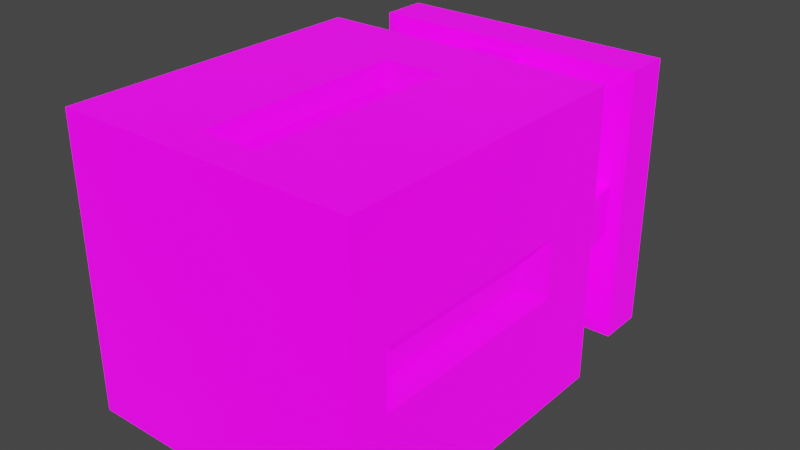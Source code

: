 # Source: GunStand.blend  (saved by Blender 2.90.8; exported with 4.5.12 LTS)
import bpy
from mathutils import Matrix  # noqa: F401  (used for matrix-valued properties, if any)

bpy.ops.wm.read_factory_settings(use_empty=True)
scene = bpy.context.scene
scene.name = 'Scene'

# ---- collections
col_collection = bpy.data.collections.new('Collection'); scene.collection.children.link(col_collection)

# ---- images (referenced by path relative to the original .blend; pixels are not part of the script)
import os
ASSET_DIR = os.environ.get("B2B_ASSET_DIR", "")  # directory of the original .blend (textures are referenced by path, not embedded)
HERE = os.path.dirname(os.path.abspath(__file__))  # packed textures are extracted next to this script under _unpacked/

def load_image(name, relpath, width, height, colorspace="sRGB"):
    """Load a texture the original file referenced (path relative to the .blend, or extracted next to this script)."""
    p = next((c for c in (os.path.join(HERE, relpath), os.path.join(ASSET_DIR, relpath)) if relpath and os.path.exists(c)), "")
    if p:
        img = bpy.data.images.load(p, check_existing=True)
        img.name = name
    else:  # same state as the original file: an image datablock whose file is absent (Cycles renders it pink)
        img = bpy.data.images.new(name, width, height)
        img.source = "FILE"
        img.filepath = "//" + (relpath or name)
    img.colorspace_settings.name = colorspace
    return img
img_gunstandemissionmask = load_image('gunStandEmissionMask', 'gunStandTexture(Baked).png', 1024, 1024, 'sRGB')

# ---- materials (node trees are filled in below, after node groups)
mat_material = bpy.data.materials.new('Material')
mat_material.alpha_threshold = 0.0
mat_material.line_color = (0.0, 0.0, 0.0, 1.0)

# ---- material node trees
mat_material.use_nodes = True; mat_material.node_tree.nodes.clear()
_N = mat_material.node_tree.nodes; _L = mat_material.node_tree.links
n0 = _N.new('ShaderNodeBsdfPrincipled'); n0.name = 'Principled BSDF'; n0.location = (27, 296)
n0.distribution = 'GGX'
n0.subsurface_method = 'BURLEY'
n0.inputs[1].default_value = 0.1545
n0.inputs[2].default_value = 0.4
n0.inputs[3].default_value = 1.45
n0.inputs[28].default_value = 1.0
n1 = _N.new('ShaderNodeOutputMaterial'); n1.name = 'Material Output'; n1.location = (385, 300)
n2 = _N.new('ShaderNodeTexImage'); n2.name = 'Image Texture.001'; n2.location = (-347, 83)
n2.image = img_gunstandemissionmask
_L.new(n0.outputs[0], n1.inputs[0])
_L.new(n2.outputs[0], n0.inputs[0])
_L.new(n2.outputs[0], n0.inputs[27])
n1.is_active_output = True

# ---- world
world_world = bpy.data.worlds.new('World'); scene.world = world_world
world_world.use_nodes = True; world_world.node_tree.nodes.clear()
_N = world_world.node_tree.nodes; _L = world_world.node_tree.links
n0 = _N.new('ShaderNodeOutputWorld'); n0.name = 'World Output'; n0.location = (300, 300)
n1 = _N.new('ShaderNodeBackground'); n1.name = 'Background'; n1.location = (10, 300)
n1.inputs[0].default_value = (0.05088, 0.05088, 0.05088, 1.0)
_L.new(n1.outputs[0], n0.inputs[0])
n0.is_active_output = True
world_world.color = (0.05088, 0.05088, 0.05088)
world_world.use_sun_shadow = False
world_world.sun_shadow_jitter_overblur = 0.0

# ---- meshes
me_cube = bpy.data.meshes.new('Cube')
me_cube.from_pydata([(1.534, 1.274, 1.494), (1.534, 1.274, -1.494), (1.534, -1.274, 1.494), (1.534, -1.274, -1.494), (-1.534, 1.274, 1.494), (-1.534, 1.274, -1.494), (-1.534, -1.274, 1.494), (-1.534, -1.274, -1.494), (1.534, 1.964, -1.494), (-1.534, 1.964, -1.494), (1.534, 1.964, 1.494), (-1.534, 1.964, 1.494), (1.184, 2.265, -1.153), (-1.184, 2.265, -1.153), (1.184, 2.265, 1.153), (-1.184, 2.265, 1.153), (1.096, 2.536, -1.068), (-1.096, 2.536, -1.068), (1.096, 2.536, 1.068), (-1.096, 2.536, 1.068), (1.443, 2.65, -1.406), (-1.443, 2.65, -1.406), (1.443, 2.65, 1.406), (-1.443, 2.65, 1.406), (1.443, 2.978, -1.406), (-1.443, 2.978, -1.406), (1.443, 2.978, 1.406), (-1.443, 2.978, 1.406), (1.443, 3.125, -1.406), (-1.443, 3.125, -1.406), (1.443, 3.125, 1.406), (-1.443, 3.125, 1.406), (1.191, 3.125, -1.16), (-1.191, 3.125, -1.16), (1.191, 3.125, 1.16), (-1.191, 3.125, 1.16), (1.191, 2.977, -1.16), (-1.191, 2.977, -1.16), (1.191, 2.977, 1.16), (-1.191, 2.977, 1.16), (-1.534, 0.9098, -1.494), (-1.534, 0.5459, -1.494), (-1.534, 0.182, -1.494), (-1.534, -0.182, -1.494), (-1.534, -0.5459, -1.494), (-1.534, -0.9098, -1.494), (1.534, 0.9098, 1.494), (1.534, 0.5459, 1.494), (1.534, 0.182, 1.494), (1.534, -0.182, 1.494), (1.534, -0.5459, 1.494), (1.534, -0.9098, 1.494), (-1.534, -0.9098, 1.494), (-1.534, -0.5459, 1.494), (-1.534, -0.182, 1.494), (-1.534, 0.182, 1.494), (-1.534, 0.5459, 1.494), (-1.534, 0.9098, 1.494), (1.534, -0.9098, -1.494), (1.534, -0.5459, -1.494), (1.534, -0.182, -1.494), (1.534, 0.182, -1.494), (1.534, 0.5459, -1.494), (1.534, 0.9098, -1.494), (0.9202, 1.274, -1.494), (0.3067, 1.274, -1.494), (-0.3067, 1.274, -1.494), (-0.9202, 1.274, -1.494), (0.9202, -1.274, 1.494), (0.3067, -1.274, 1.494), (-0.3067, -1.274, 1.494), (-0.9202, -1.274, 1.494), (-0.9202, -1.274, -1.494), (-0.3067, -1.274, -1.494), (0.3067, -1.274, -1.494), (0.9202, -1.274, -1.494), (-0.9202, 1.274, 1.494), (-0.3067, 1.274, 1.494), (0.3067, 1.274, 1.494), (0.9202, 1.274, 1.494), (0.9202, 1.964, -1.494), (0.3067, 1.964, -1.494), (-0.3067, 1.964, -1.494), (-0.9202, 1.964, -1.494), (-0.9202, 1.964, 1.494), (-0.3067, 1.964, 1.494), (0.3067, 1.964, 1.494), (0.9202, 1.964, 1.494), (0.7104, 2.265, -1.153), (0.2368, 2.265, -1.153), (-0.2368, 2.265, -1.153), (-0.7104, 2.265, -1.153), (-0.7104, 2.265, 1.153), (-0.2368, 2.265, 1.153), (0.2368, 2.265, 1.153), (0.7104, 2.265, 1.153), (0.6578, 2.536, -1.068), (0.2193, 2.536, -1.068), (-0.2193, 2.536, -1.068), (-0.6578, 2.536, -1.068), (-0.6578, 2.536, 1.068), (-0.2193, 2.536, 1.068), (0.2193, 2.536, 1.068), (0.6578, 2.536, 1.068), (0.8661, 2.65, -1.406), (0.2887, 2.65, -1.406), (-0.2887, 2.65, -1.406), (-0.8661, 2.65, -1.406), (-0.8661, 2.65, 1.406), (-0.2887, 2.65, 1.406), (0.2887, 2.65, 1.406), (0.8661, 2.65, 1.406), (0.8661, 2.978, -1.406), (0.2887, 2.978, -1.406), (-0.2887, 2.978, -1.406), (-0.8661, 2.978, -1.406), (-0.8661, 2.978, 1.406), (-0.2887, 2.978, 1.406), (0.2887, 2.978, 1.406), (0.8661, 2.978, 1.406), (0.8661, 3.125, -1.406), (0.2887, 3.125, -1.406), (-0.2887, 3.125, -1.406), (-0.8661, 3.125, -1.406), (-0.8661, 3.125, 1.406), (-0.2887, 3.125, 1.406), (0.2887, 3.125, 1.406), (0.8661, 3.125, 1.406), (0.7147, 3.125, -1.16), (0.2382, 3.125, -1.16), (-0.2382, 3.125, -1.16), (-0.7147, 3.125, -1.16), (-0.7147, 3.125, 1.16), (-0.2382, 3.125, 1.16), (0.2382, 3.125, 1.16), (0.7147, 3.125, 1.16), (0.7147, 2.977, -1.16), (0.2382, 2.977, -1.16), (-0.2382, 2.977, -1.16), (-0.7147, 2.977, -1.16), (-0.7147, 2.977, 1.16), (-0.2382, 2.977, 1.16), (0.2382, 2.977, 1.16), (0.7147, 2.977, 1.16), (0.9202, 0.9098, -1.494), (0.3067, 0.9098, -1.494), (-0.3067, 0.9098, -1.494), (-0.9202, 0.9098, -1.494), (0.9202, 0.5459, -1.494), (0.3067, 0.5459, -1.494), (-0.3067, 0.5459, -1.494), (-0.9202, 0.5459, -1.494), (0.9202, 0.182, -1.494), (0.3067, 0.182, -1.494), (-0.3067, 0.182, -1.494), (-0.9202, 0.182, -1.494), (0.9202, -0.182, -1.494), (0.3067, -0.182, -1.494), (-0.3067, -0.182, -1.494), (-0.9202, -0.182, -1.494), (0.9202, -0.5459, -1.494), (0.3067, -0.5459, -1.494), (-0.3067, -0.5459, -1.494), (-0.9202, -0.5459, -1.494), (0.9202, -0.9098, -1.494), (0.3067, -0.9098, -1.494), (-0.3067, -0.9098, -1.494), (-0.9202, -0.9098, -1.494), (-0.9202, 0.9098, 1.494), (-0.3067, 0.9098, 1.494), (0.3067, 0.9098, 1.494), (0.9202, 0.9098, 1.494), (-0.9202, 0.5459, 1.494), (-0.3067, 0.5459, 1.494), (0.3067, 0.5459, 1.494), (0.9202, 0.5459, 1.494), (-0.9202, 0.182, 1.494), (-0.3067, 0.182, 1.494), (0.3067, 0.182, 1.494), (0.9202, 0.182, 1.494), (-0.9202, -0.182, 1.494), (-0.3067, -0.182, 1.494), (0.3067, -0.182, 1.494), (0.9202, -0.182, 1.494), (-0.9202, -0.5459, 1.494), (-0.3067, -0.5459, 1.494), (0.3067, -0.5459, 1.494), (0.9202, -0.5459, 1.494), (-0.9202, -0.9098, 1.494), (-0.3067, -0.9098, 1.494), (0.3067, -0.9098, 1.494), (0.9202, -0.9098, 1.494), (1.534, 1.274, 0.8965), (1.534, 1.274, 0.2988), (1.534, 1.274, -0.2988), (1.534, 1.274, -0.8965), (-1.534, -1.274, -0.8965), (-1.534, -1.274, -0.2988), (-1.534, -1.274, 0.2988), (-1.534, -1.274, 0.8965), (1.534, -1.274, 0.8965), (1.534, -1.274, 0.2988), (1.534, -1.274, -0.2988), (1.534, -1.274, -0.8965), (-1.534, 1.274, 0.8965), (-1.534, 1.274, 0.2988), (-1.534, 1.274, -0.2988), (-1.534, 1.274, -0.8965), (1.534, 1.964, 0.8965), (1.534, 1.964, 0.2988), (1.534, 1.964, -0.2988), (1.534, 1.964, -0.8965), (-1.534, 1.964, 0.8965), (-1.534, 1.964, 0.2988), (-1.534, 1.964, -0.2988), (-1.534, 1.964, -0.8965), (1.184, 2.265, 0.6921), (1.184, 2.265, 0.2307), (1.184, 2.265, -0.2307), (1.184, 2.265, -0.6921), (-1.184, 2.265, 0.6921), (-1.184, 2.265, 0.2307), (-1.184, 2.265, -0.2307), (-1.184, 2.265, -0.6921), (1.096, 2.536, 0.6409), (1.096, 2.536, 0.2136), (1.096, 2.536, -0.2136), (1.096, 2.536, -0.6409), (-1.096, 2.536, 0.6409), (-1.096, 2.536, 0.2136), (-1.096, 2.536, -0.2136), (-1.096, 2.536, -0.6409), (1.443, 2.65, 0.8438), (1.443, 2.65, 0.2813), (1.443, 2.65, -0.2813), (1.443, 2.65, -0.8438), (-1.443, 2.65, 0.8438), (-1.443, 2.65, 0.2813), (-1.443, 2.65, -0.2813), (-1.443, 2.65, -0.8438), (1.443, 2.978, 0.8438), (1.443, 2.978, 0.2813), (1.443, 2.978, -0.2813), (1.443, 2.978, -0.8438), (-1.443, 2.978, 0.8438), (-1.443, 2.978, 0.2813), (-1.443, 2.978, -0.2813), (-1.443, 2.978, -0.8438), (1.443, 3.125, 0.8438), (1.443, 3.125, 0.2813), (1.443, 3.125, -0.2813), (1.443, 3.125, -0.8438), (-1.443, 3.125, 0.8438), (-1.443, 3.125, 0.2813), (-1.443, 3.125, -0.2813), (-1.443, 3.125, -0.8438), (1.191, 3.125, 0.6963), (1.191, 3.125, 0.2321), (1.191, 3.125, -0.2321), (1.191, 3.125, -0.6963), (-1.191, 3.125, 0.6963), (-1.191, 3.125, 0.2321), (-1.191, 3.125, -0.2321), (-1.191, 3.125, -0.6963), (1.191, 2.977, 0.6963), (1.191, 2.977, 0.2321), (1.191, 2.977, -0.2321), (1.191, 2.977, -0.6963), (-1.191, 2.977, 0.6963), (-1.191, 2.977, 0.2321), (-1.191, 2.977, -0.2321), (-1.191, 2.977, -0.6963), (1.534, 0.9098, 0.8965), (1.534, 0.9098, 0.2988), (1.534, 0.9098, -0.2988), (1.534, 0.9098, -0.8965), (1.534, 0.5459, 0.8965), (1.534, 0.5459, 0.2988), (1.534, 0.5459, -0.2988), (1.534, 0.5459, -0.8965), (1.534, 0.182, 0.8965), (1.534, 0.182, 0.2988), (1.534, 0.182, -0.2988), (1.534, 0.182, -0.8965), (1.534, -0.182, 0.8965), (1.534, -0.182, 0.2988), (1.534, -0.182, -0.2988), (1.534, -0.182, -0.8965), (1.534, -0.5459, 0.8965), (1.534, -0.5459, 0.2988), (1.534, -0.5459, -0.2988), (1.534, -0.5459, -0.8965), (1.534, -0.9098, 0.8965), (1.534, -0.9098, 0.2988), (1.534, -0.9098, -0.2988), (1.534, -0.9098, -0.8965), (-1.534, -0.9098, 0.8965), (-1.534, -0.9098, 0.2988), (-1.534, -0.9098, -0.2988), (-1.534, -0.9098, -0.8965), (-1.534, -0.5459, 0.8965), (-1.534, -0.5459, 0.2988), (-1.534, -0.5459, -0.2988), (-1.534, -0.5459, -0.8965), (-1.534, -0.182, 0.8965), (-1.534, -0.182, 0.2988), (-1.534, -0.182, -0.2988), (-1.534, -0.182, -0.8965), (-1.534, 0.182, 0.8965), (-1.534, 0.182, 0.2988), (-1.534, 0.182, -0.2988), (-1.534, 0.182, -0.8965), (-1.534, 0.5459, 0.8965), (-1.534, 0.5459, 0.2988), (-1.534, 0.5459, -0.2988), (-1.534, 0.5459, -0.8965), (-1.534, 0.9098, 0.8965), (-1.534, 0.9098, 0.2988), (-1.534, 0.9098, -0.2988), (-1.534, 0.9098, -0.8965), (-0.7147, 2.977, 0.6963), (-0.7147, 2.977, 0.2321), (-0.7147, 2.977, -0.2321), (-0.7147, 2.977, -0.6963), (-0.2382, 2.977, 0.6963), (-0.2382, 2.977, 0.2321), (-0.2382, 2.977, -0.2321), (-0.2382, 2.977, -0.6963), (0.2382, 2.977, 0.6963), (0.2382, 2.977, 0.2321), (0.2382, 2.977, -0.2321), (0.2382, 2.977, -0.6963), (0.7147, 2.977, 0.6963), (0.7147, 2.977, 0.2321), (0.7147, 2.977, -0.2321), (0.7147, 2.977, -0.6963), (0.9202, -1.274, 0.8965), (0.9202, -1.274, 0.2988), (0.9202, -1.274, -0.2988), (0.9202, -1.274, -0.8965), (0.3067, -1.274, 0.8965), (0.3067, -1.274, 0.2988), (0.3067, -1.274, -0.2988), (0.3067, -1.274, -0.8965), (-0.3067, -1.274, 0.8965), (-0.3067, -1.274, 0.2988), (-0.3067, -1.274, -0.2988), (-0.3067, -1.274, -0.8965), (-0.9202, -1.274, 0.8965), (-0.9202, -1.274, 0.2988), (-0.9202, -1.274, -0.2988), (-0.9202, -1.274, -0.8965), (0.1778, 1.054, -1.321), (-0.1778, 1.054, -1.321), (-0.1778, 1.054, 1.321), (0.1778, 1.054, 1.321), (0.1778, 0.7633, -1.321), (-0.1778, 0.7633, -1.321), (0.1778, 0.4726, -1.321), (-0.1778, 0.4726, -1.321), (0.1778, 0.182, -1.321), (-0.1778, 0.182, -1.321), (0.1778, -0.1087, -1.321), (-0.1778, -0.1087, -1.321), (0.1778, -0.3994, -1.321), (-0.1778, -0.3994, -1.321), (0.1778, -0.6901, -1.321), (-0.1778, -0.6901, -1.321), (-0.1778, 0.7633, 1.321), (0.1778, 0.7633, 1.321), (-0.1778, 0.4726, 1.321), (0.1778, 0.4726, 1.321), (-0.1778, 0.182, 1.321), (0.1778, 0.182, 1.321), (-0.1778, -0.1087, 1.321), (0.1778, -0.1087, 1.321), (-0.1778, -0.3994, 1.321), (0.1778, -0.3994, 1.321), (-0.1778, -0.6901, 1.321), (0.1778, -0.6901, 1.321), (1.356, 1.029, 0.1697), (1.356, 1.029, -0.1697), (-1.356, 1.029, 0.1697), (-1.356, 1.029, -0.1697), (1.356, 0.7469, 0.1697), (1.356, 0.7469, -0.1697), (1.356, 0.4645, 0.1697), (1.356, 0.4645, -0.1697), (1.356, 0.182, 0.1697), (1.356, 0.182, -0.1697), (1.356, -0.1005, 0.1697), (1.356, -0.1005, -0.1697), (1.356, -0.383, 0.1697), (1.356, -0.383, -0.1697), (1.356, -0.6655, 0.1697), (1.356, -0.6655, -0.1697), (-1.356, -0.6655, 0.1697), (-1.356, -0.6655, -0.1697), (-1.356, -0.383, 0.1697), (-1.356, -0.383, -0.1697), (-1.356, -0.1005, 0.1697), (-1.356, -0.1005, -0.1697), (-1.356, 0.182, 0.1697), (-1.356, 0.182, -0.1697), (-1.356, 0.4645, 0.1697), (-1.356, 0.4645, -0.1697), (-1.356, 0.7469, 0.1697), (-1.356, 0.7469, -0.1697), (1.417, 2.064, 1.381), (1.301, 2.165, 1.267), (-1.301, 2.165, 1.267), (-1.417, 2.064, 1.381), (1.417, 2.064, -1.381), (1.301, 2.165, -1.267), (-1.301, 2.165, -1.267), (-1.417, 2.064, -1.381), (0.8502, 2.064, -1.381), (0.7803, 2.165, -1.267), (0.2834, 2.064, -1.381), (0.2601, 2.165, -1.267), (-0.2834, 2.064, -1.381), (-0.2601, 2.165, -1.267), (-0.8502, 2.064, -1.381), (-0.7803, 2.165, -1.267), (-0.8502, 2.064, 1.381), (-0.7803, 2.165, 1.267), (-0.2834, 2.064, 1.381), (-0.2601, 2.165, 1.267), (0.2834, 2.064, 1.381), (0.2601, 2.165, 1.267), (0.8502, 2.064, 1.381), (0.7803, 2.165, 1.267), (-1.417, 2.064, -0.8283), (-1.301, 2.165, -0.7602), (-1.417, 2.064, -0.2761), (-1.301, 2.165, -0.2534), (-1.417, 2.064, 0.2761), (-1.301, 2.165, 0.2534), (-1.417, 2.064, 0.8283), (-1.301, 2.165, 0.7602), (1.417, 2.064, 0.8283), (1.301, 2.165, 0.7602), (1.417, 2.064, 0.2761), (1.301, 2.165, 0.2534), (1.417, 2.064, -0.2761), (1.301, 2.165, -0.2534), (1.417, 2.064, -0.8283), (1.301, 2.165, -0.7602), (-1.212, 2.574, 1.181), (-1.328, 2.612, 1.294), (-1.328, 2.612, -1.294), (-1.212, 2.574, -1.181), (1.328, 2.612, -1.294), (1.212, 2.574, -1.181), (1.212, 2.574, 1.181), (1.328, 2.612, 1.294), (-0.7272, 2.574, 1.181), (-0.7967, 2.612, 1.294), (-0.2424, 2.574, 1.181), (-0.2656, 2.612, 1.294), (0.2424, 2.574, 1.181), (0.2656, 2.612, 1.294), (0.7272, 2.574, 1.181), (0.7967, 2.612, 1.294), (0.7272, 2.574, -1.181), (0.7967, 2.612, -1.294), (0.2424, 2.574, -1.181), (0.2656, 2.612, -1.294), (-0.2424, 2.574, -1.181), (-0.2656, 2.612, -1.294), (-0.7272, 2.574, -1.181), (-0.7967, 2.612, -1.294), (1.212, 2.574, 0.7085), (1.328, 2.612, 0.7761), (1.212, 2.574, 0.2362), (1.328, 2.612, 0.2587), (1.212, 2.574, -0.2362), (1.328, 2.612, -0.2587), (1.212, 2.574, -0.7085), (1.328, 2.612, -0.7761), (-1.212, 2.574, -0.7085), (-1.328, 2.612, -0.7761), (-1.212, 2.574, -0.2362), (-1.328, 2.612, -0.2587), (-1.212, 2.574, 0.2362), (-1.328, 2.612, 0.2587), (-1.212, 2.574, 0.7085), (-1.328, 2.612, 0.7761), (-0.389, 2.977, 0.5905), (-0.389, 2.977, 0.3379), (-0.1297, 2.977, 0.5905), (-0.1297, 2.977, 0.3379), (0.1297, 2.977, 0.5905), (0.1297, 2.977, 0.3379), (0.389, 2.977, 0.5905), (0.389, 2.977, 0.3379), (-0.389, 3.269, 0.59), (-0.389, 3.247, 0.3384), (-0.1297, 3.269, 0.59), (-0.1297, 3.247, 0.3384), (0.1297, 3.269, 0.59), (0.1297, 3.247, 0.3384), (0.389, 3.269, 0.59), (0.389, 3.247, 0.3384), (-0.8578, 3.386, 1.179), (-0.8578, 3.101, -1.08), (-0.3157, 3.386, 1.179), (-0.3157, 3.101, -1.08), (0.3157, 3.386, 1.179), (0.3157, 3.101, -1.08), (0.8578, 3.386, 1.179), (0.8578, 3.101, -1.08), (-0.8578, 3.455, 1.175), (-0.8578, 3.17, -1.084), (-0.3157, 3.455, 1.175), (-0.3157, 3.17, -1.084), (0.3157, 3.455, 1.175), (0.3157, 3.17, -1.084), (0.8578, 3.455, 1.175), (0.8578, 3.17, -1.084)], [], [(188, 52, 6, 71), (348, 71, 6, 199), (316, 57, 4, 204), (164, 58, 3, 75), (292, 51, 2, 200), (79, 0, 10, 87), (431, 409, 14, 95), (195, 1, 8, 211), (204, 4, 11, 212), (67, 5, 9, 83), (219, 12, 16, 227), (447, 413, 12, 219), (439, 410, 15, 220), (423, 414, 13, 91), (487, 449, 23, 236), (220, 15, 19, 228), (91, 13, 17, 99), (95, 14, 18, 103), (111, 22, 26, 119), (471, 450, 21, 107), (463, 455, 22, 111), (479, 452, 20, 235), (244, 27, 31, 252), (235, 20, 24, 243), (236, 23, 27, 244), (107, 21, 25, 115), (252, 31, 35, 260), (115, 25, 29, 123), (119, 26, 30, 127), (243, 24, 28, 251), (135, 34, 38, 143), (123, 29, 33, 131), (127, 30, 34, 135), (251, 28, 32, 259), (332, 143, 38, 264), (259, 32, 36, 267), (260, 35, 39, 268), (131, 33, 37, 139), (192, 0, 46, 272), (272, 46, 47, 276), (276, 47, 48, 280), (280, 48, 49, 284), (284, 49, 50, 288), (288, 50, 51, 292), (64, 1, 63, 144), (144, 63, 62, 148), (148, 62, 61, 152), (152, 61, 60, 156), (156, 60, 59, 160), (160, 59, 58, 164), (199, 6, 52, 296), (296, 52, 53, 300), (300, 53, 54, 304), (304, 54, 55, 308), (308, 55, 56, 312), (312, 56, 57, 316), (76, 4, 57, 168), (168, 57, 56, 172), (172, 56, 55, 176), (176, 55, 54, 180), (180, 54, 53, 184), (184, 53, 52, 188), (50, 187, 191, 51), (187, 186, 190, 191), (174, 170, 369, 371), (185, 184, 188, 189), (49, 183, 187, 50), (183, 182, 186, 187), (78, 77, 354, 355), (181, 180, 184, 185), (48, 179, 183, 49), (179, 178, 182, 183), (282, 278, 387, 389), (177, 176, 180, 181), (47, 175, 179, 48), (175, 174, 178, 179), (145, 149, 358, 356), (173, 172, 176, 177), (46, 171, 175, 47), (171, 170, 174, 175), (305, 309, 402, 400), (169, 168, 172, 173), (0, 79, 171, 46), (79, 78, 170, 171), (150, 146, 357, 359), (77, 76, 168, 169), (44, 163, 167, 45), (163, 162, 166, 167), (310, 306, 401, 403), (161, 160, 164, 165), (43, 159, 163, 44), (159, 158, 162, 163), (173, 177, 372, 370), (157, 156, 160, 161), (42, 155, 159, 43), (155, 154, 158, 159), (281, 285, 390, 388), (153, 152, 156, 157), (41, 151, 155, 42), (151, 150, 154, 155), (178, 174, 371, 373), (149, 148, 152, 153), (40, 147, 151, 41), (147, 146, 150, 151), (286, 282, 389, 391), (145, 144, 148, 149), (5, 67, 147, 40), (67, 66, 146, 147), (149, 153, 360, 358), (65, 64, 144, 145), (32, 128, 136, 36), (128, 129, 137, 136), (129, 130, 138, 137), (130, 131, 139, 138), (268, 39, 140, 320), (320, 140, 141, 324), (324, 141, 142, 328), (328, 142, 143, 332), (31, 124, 132, 35), (124, 125, 133, 132), (125, 126, 134, 133), (126, 127, 135, 134), (28, 120, 128, 32), (120, 121, 129, 128), (121, 122, 130, 129), (122, 123, 131, 130), (35, 132, 140, 39), (132, 133, 141, 140), (133, 134, 142, 141), (134, 135, 143, 142), (27, 116, 124, 31), (116, 117, 125, 124), (117, 118, 126, 125), (118, 119, 127, 126), (24, 112, 120, 28), (112, 113, 121, 120), (113, 114, 122, 121), (114, 115, 123, 122), (20, 104, 112, 24), (104, 105, 113, 112), (105, 106, 114, 113), (106, 107, 115, 114), (449, 457, 108, 23), (457, 459, 109, 108), (459, 461, 110, 109), (461, 463, 111, 110), (452, 465, 104, 20), (465, 467, 105, 104), (467, 469, 106, 105), (469, 471, 107, 106), (23, 108, 116, 27), (108, 109, 117, 116), (109, 110, 118, 117), (110, 111, 119, 118), (15, 92, 100, 19), (92, 93, 101, 100), (93, 94, 102, 101), (94, 95, 103, 102), (12, 88, 96, 16), (88, 89, 97, 96), (89, 90, 98, 97), (90, 91, 99, 98), (413, 417, 88, 12), (417, 419, 89, 88), (419, 421, 90, 89), (421, 423, 91, 90), (1, 64, 80, 8), (64, 65, 81, 80), (65, 66, 82, 81), (66, 67, 83, 82), (410, 425, 92, 15), (425, 427, 93, 92), (427, 429, 94, 93), (429, 431, 95, 94), (4, 76, 84, 11), (76, 77, 85, 84), (77, 78, 86, 85), (78, 79, 87, 86), (45, 167, 72, 7), (167, 166, 73, 72), (166, 165, 74, 73), (165, 164, 75, 74), (200, 2, 68, 336), (336, 68, 69, 340), (340, 69, 70, 344), (344, 70, 71, 348), (51, 191, 68, 2), (191, 190, 69, 68), (190, 189, 70, 69), (189, 188, 71, 70), (73, 347, 351, 72), (347, 346, 350, 351), (346, 345, 349, 350), (345, 344, 348, 349), (74, 343, 347, 73), (343, 342, 346, 347), (342, 341, 345, 346), (341, 340, 344, 345), (75, 339, 343, 74), (339, 338, 342, 343), (338, 337, 341, 342), (337, 336, 340, 341), (3, 203, 339, 75), (203, 202, 338, 339), (202, 201, 337, 338), (201, 200, 336, 337), (137, 331, 335, 136), (331, 330, 334, 335), (330, 329, 333, 334), (325, 321, 489, 491), (138, 327, 331, 137), (327, 326, 330, 331), (326, 325, 329, 330), (328, 332, 494, 492), (139, 323, 327, 138), (323, 322, 326, 327), (322, 321, 325, 326), (324, 328, 492, 490), (37, 271, 323, 139), (271, 270, 322, 323), (270, 269, 321, 322), (269, 268, 320, 321), (41, 315, 319, 40), (315, 314, 318, 319), (309, 313, 404, 402), (313, 312, 316, 317), (42, 311, 315, 41), (311, 310, 314, 315), (205, 206, 383, 382), (309, 308, 312, 313), (43, 307, 311, 42), (307, 306, 310, 311), (154, 150, 359, 361), (305, 304, 308, 309), (44, 303, 307, 43), (303, 302, 306, 307), (314, 310, 403, 405), (301, 300, 304, 305), (45, 299, 303, 44), (299, 298, 302, 303), (177, 181, 374, 372), (297, 296, 300, 301), (7, 196, 299, 45), (196, 197, 298, 299), (197, 198, 297, 298), (198, 199, 296, 297), (59, 291, 295, 58), (291, 290, 294, 295), (285, 289, 392, 390), (289, 288, 292, 293), (60, 287, 291, 59), (287, 286, 290, 291), (182, 178, 373, 375), (285, 284, 288, 289), (61, 283, 287, 60), (283, 282, 286, 287), (290, 286, 391, 393), (281, 280, 284, 285), (62, 279, 283, 61), (279, 278, 282, 283), (153, 157, 362, 360), (277, 276, 280, 281), (63, 275, 279, 62), (275, 274, 278, 279), (313, 317, 406, 404), (273, 272, 276, 277), (1, 195, 275, 63), (195, 194, 274, 275), (158, 154, 361, 363), (193, 192, 272, 273), (33, 263, 271, 37), (263, 262, 270, 271), (262, 261, 269, 270), (261, 260, 268, 269), (34, 256, 264, 38), (256, 257, 265, 264), (257, 258, 266, 265), (258, 259, 267, 266), (136, 335, 267, 36), (335, 334, 266, 267), (334, 333, 265, 266), (333, 332, 264, 265), (30, 248, 256, 34), (248, 249, 257, 256), (249, 250, 258, 257), (250, 251, 259, 258), (26, 240, 248, 30), (240, 241, 249, 248), (241, 242, 250, 249), (242, 243, 251, 250), (29, 255, 263, 33), (255, 254, 262, 263), (254, 253, 261, 262), (253, 252, 260, 261), (21, 239, 247, 25), (239, 238, 246, 247), (238, 237, 245, 246), (237, 236, 244, 245), (22, 232, 240, 26), (232, 233, 241, 240), (233, 234, 242, 241), (234, 235, 243, 242), (25, 247, 255, 29), (247, 246, 254, 255), (246, 245, 253, 254), (245, 244, 252, 253), (455, 473, 232, 22), (473, 475, 233, 232), (475, 477, 234, 233), (477, 479, 235, 234), (13, 223, 231, 17), (223, 222, 230, 231), (222, 221, 229, 230), (221, 220, 228, 229), (450, 481, 239, 21), (481, 483, 238, 239), (483, 485, 237, 238), (485, 487, 236, 237), (414, 433, 223, 13), (433, 435, 222, 223), (435, 437, 221, 222), (437, 439, 220, 221), (409, 441, 216, 14), (441, 443, 217, 216), (443, 445, 218, 217), (445, 447, 219, 218), (14, 216, 224, 18), (216, 217, 225, 224), (217, 218, 226, 225), (218, 219, 227, 226), (5, 207, 215, 9), (207, 206, 214, 215), (206, 205, 213, 214), (205, 204, 212, 213), (0, 192, 208, 10), (192, 193, 209, 208), (193, 194, 210, 209), (194, 195, 211, 210), (58, 295, 203, 3), (295, 294, 202, 203), (294, 293, 201, 202), (293, 292, 200, 201), (40, 319, 207, 5), (319, 318, 206, 207), (318, 314, 405, 407), (317, 316, 204, 205), (72, 351, 196, 7), (351, 350, 197, 196), (350, 349, 198, 197), (349, 348, 199, 198), (377, 376, 378, 379), (375, 374, 376, 377), (373, 372, 374, 375), (371, 370, 372, 373), (369, 368, 370, 371), (355, 354, 368, 369), (365, 364, 366, 367), (363, 362, 364, 365), (361, 360, 362, 363), (359, 358, 360, 361), (357, 356, 358, 359), (353, 352, 356, 357), (405, 404, 406, 407), (403, 402, 404, 405), (401, 400, 402, 403), (399, 398, 400, 401), (397, 396, 398, 399), (393, 392, 394, 395), (391, 390, 392, 393), (389, 388, 390, 391), (387, 386, 388, 389), (385, 384, 386, 387), (381, 380, 384, 385), (407, 406, 382, 383), (277, 281, 388, 386), (169, 173, 370, 368), (306, 302, 399, 401), (146, 66, 353, 357), (301, 305, 400, 398), (65, 145, 356, 352), (293, 294, 395, 394), (278, 274, 385, 387), (170, 78, 355, 369), (273, 277, 386, 384), (206, 318, 407, 383), (77, 169, 368, 354), (302, 298, 397, 399), (317, 205, 382, 406), (297, 301, 398, 396), (189, 190, 379, 378), (274, 194, 381, 385), (298, 297, 396, 397), (166, 162, 365, 367), (194, 193, 380, 381), (193, 273, 384, 380), (161, 165, 366, 364), (165, 166, 367, 366), (190, 186, 377, 379), (185, 189, 378, 376), (162, 158, 363, 365), (157, 161, 364, 362), (294, 290, 393, 395), (186, 182, 375, 377), (66, 65, 352, 353), (289, 293, 394, 392), (181, 185, 376, 374), (210, 211, 446, 444), (444, 446, 447, 445), (209, 210, 444, 442), (208, 209, 442, 440), (440, 442, 443, 441), (10, 208, 440, 408), (408, 440, 441, 409), (213, 212, 438, 436), (436, 438, 439, 437), (214, 213, 436, 434), (215, 214, 434, 432), (432, 434, 435, 433), (9, 215, 432, 415), (415, 432, 433, 414), (86, 87, 430, 428), (428, 430, 431, 429), (85, 86, 428, 426), (84, 85, 426, 424), (424, 426, 427, 425), (11, 84, 424, 411), (411, 424, 425, 410), (82, 83, 422, 420), (420, 422, 423, 421), (81, 82, 420, 418), (80, 81, 418, 416), (416, 418, 419, 417), (8, 80, 416, 412), (412, 416, 417, 413), (83, 9, 415, 422), (422, 415, 414, 423), (212, 11, 411, 438), (438, 411, 410, 439), (211, 8, 412, 446), (446, 412, 413, 447), (87, 10, 408, 430), (430, 408, 409, 431), (229, 228, 486, 484), (484, 486, 487, 485), (230, 229, 484, 482), (428, 429, 460, 461), (231, 230, 482, 480), (480, 482, 483, 481), (17, 231, 480, 451), (451, 480, 481, 450), (226, 227, 478, 476), (476, 478, 479, 477), (225, 226, 476, 474), (224, 225, 474, 472), (472, 474, 475, 473), (18, 224, 472, 454), (454, 472, 473, 455), (98, 99, 470, 468), (468, 470, 471, 469), (97, 98, 468, 466), (96, 97, 466, 464), (464, 466, 467, 465), (16, 96, 464, 453), (453, 464, 465, 452), (102, 103, 462, 460), (460, 462, 463, 461), (101, 102, 460, 458), (100, 101, 458, 456), (456, 458, 459, 457), (19, 100, 456, 448), (448, 456, 457, 449), (227, 16, 453, 478), (478, 453, 452, 479), (103, 18, 454, 462), (462, 454, 455, 463), (99, 17, 451, 470), (470, 451, 450, 471), (228, 19, 448, 486), (486, 448, 449, 487), (427, 458, 460, 429), (426, 459, 458, 427), (426, 428, 461, 459), (420, 421, 468, 469), (419, 466, 468, 421), (418, 467, 466, 419), (418, 420, 469, 467), (444, 445, 476, 477), (443, 474, 476, 445), (442, 475, 474, 443), (442, 444, 477, 475), (434, 483, 482, 435), (435, 482, 484, 437), (436, 437, 484, 485), (434, 436, 485, 483), (488, 490, 498, 496), (489, 488, 496, 497), (495, 493, 501, 503), (321, 320, 488, 489), (329, 325, 491, 493), (333, 329, 493, 495), (320, 324, 490, 488), (332, 333, 495, 494), (498, 500, 508, 506), (496, 498, 506, 504), (497, 496, 504, 505), (490, 492, 500, 498), (492, 494, 502, 500), (494, 495, 503, 502), (491, 489, 497, 499), (493, 491, 499, 501), (505, 504, 512, 513), (511, 509, 517, 519), (509, 507, 515, 517), (500, 502, 510, 508), (502, 503, 511, 510), (499, 497, 505, 507), (501, 499, 507, 509), (503, 501, 509, 511), (517, 516, 518, 519), (515, 514, 516, 517), (513, 512, 514, 515), (504, 506, 514, 512), (506, 508, 516, 514), (508, 510, 518, 516), (510, 511, 519, 518), (507, 505, 513, 515)])
_uv = me_cube.uv_layers.new(name='UVMap')
_uv.uv.foreach_set('vector', [0.3503, 0.08419, 0.3244, 0.08419, 0.3244, 0.06874, 0.3503, 0.06874, 0.6766, 0.7049, 0.7019, 0.7049, 0.7019, 0.7309, 0.6766, 0.7309, 0.348, 0.3885, 0.3227, 0.3885, 0.3227, 0.373, 0.348, 0.373, 0.1687, 0.1908, 0.1946, 0.1908, 0.1946, 0.2062, 0.1687, 0.2062, 0.1643, 0.4658, 0.1896, 0.4658, 0.1896, 0.4812, 0.1643, 0.4812, 0.4281, 0.1769, 0.4541, 0.1769, 0.4541, 0.2062, 0.4281, 0.2062, 0.6923, 0.4384, 0.6923, 0.4605, 0.6876, 0.4555, 0.6876, 0.4354, 0.08848, 0.373, 0.0632, 0.373, 0.0632, 0.3437, 0.08848, 0.3437, 0.348, 0.373, 0.3227, 0.373, 0.3227, 0.3437, 0.348, 0.3437, 0.09082, 0.09807, 0.06487, 0.09807, 0.06487, 0.06875, 0.09082, 0.06875, 0.0749, 0.8441, 0.0749, 0.8245, 0.08642, 0.8282, 0.08642, 0.8463, 0.6066, 0.4605, 0.5851, 0.4605, 0.59, 0.4555, 0.6095, 0.4555, 0.6131, 0.1855, 0.5917, 0.1855, 0.5965, 0.1806, 0.616, 0.1806, 0.6989, 0.1634, 0.6989, 0.1855, 0.6941, 0.1806, 0.6941, 0.1604, 0.9864, 0.6087, 0.9864, 0.5867, 0.9913, 0.5819, 0.9913, 0.6058, 0.06337, 0.9029, 0.06337, 0.9225, 0.05184, 0.9189, 0.05184, 0.9007, 0.04032, 0.9063, 0.04032, 0.9264, 0.02881, 0.9227, 0.02881, 0.9041, 0.005764, 0.8459, 0.005763, 0.8258, 0.01729, 0.8295, 0.01729, 0.8482, 0.9203, 0.3608, 0.9203, 0.3363, 0.9341, 0.3363, 0.9341, 0.3608, 0.9929, 0.3637, 0.9929, 0.3412, 0.9976, 0.3363, 0.9976, 0.3608, 0.9917, 0.1565, 0.9917, 0.179, 0.9869, 0.1839, 0.9869, 0.1594, 0.9914, 0.8476, 0.9914, 0.8256, 0.9962, 0.8208, 0.9962, 0.8447, 0.9408, 0.08362, 0.9408, 0.05973, 0.947, 0.05973, 0.947, 0.08362, 0.9805, 0.4303, 0.9805, 0.4542, 0.9666, 0.4542, 0.9666, 0.4303, 0.9269, 0.08362, 0.9269, 0.05973, 0.9408, 0.05973, 0.9408, 0.08362, 0.2289, 0.6358, 0.2289, 0.6113, 0.2427, 0.6113, 0.2427, 0.6358, 0.3428, 0.7339, 0.319, 0.7339, 0.3294, 0.7231, 0.349, 0.7231, 0.2427, 0.6358, 0.2427, 0.6113, 0.249, 0.6113, 0.249, 0.6358, 0.9341, 0.3608, 0.9341, 0.3363, 0.9403, 0.3363, 0.9403, 0.3608, 0.9666, 0.4303, 0.9666, 0.4542, 0.9604, 0.4542, 0.9604, 0.4303, 0.9814, 0.1315, 0.9814, 0.1518, 0.9752, 0.1518, 0.9752, 0.1315, 0.4379, 0.7093, 0.4379, 0.7339, 0.4275, 0.7231, 0.4275, 0.7029, 0.319, 0.6358, 0.319, 0.6112, 0.3294, 0.622, 0.3294, 0.6422, 0.4141, 0.6112, 0.4379, 0.6112, 0.4275, 0.622, 0.4079, 0.622, 0.8927, 0.8926, 0.9123, 0.8926, 0.9123, 0.9129, 0.8927, 0.9129, 0.3407, 0.9233, 0.3407, 0.943, 0.3344, 0.943, 0.3344, 0.9233, 0.322, 0.8642, 0.322, 0.8445, 0.3282, 0.8445, 0.3282, 0.8642, 0.9858, 0.8926, 0.9858, 0.9129, 0.9796, 0.9129, 0.9796, 0.8926, 0.1643, 0.373, 0.1896, 0.373, 0.1896, 0.3885, 0.1643, 0.3885, 0.1643, 0.3885, 0.1896, 0.3885, 0.1896, 0.404, 0.1643, 0.404, 0.1643, 0.404, 0.1896, 0.404, 0.1896, 0.4194, 0.1643, 0.4194, 0.1643, 0.4194, 0.1896, 0.4194, 0.1896, 0.4349, 0.1643, 0.4349, 0.1643, 0.4349, 0.1896, 0.4349, 0.1896, 0.4503, 0.1643, 0.4503, 0.1643, 0.4503, 0.1896, 0.4503, 0.1896, 0.4658, 0.1643, 0.4658, 0.1687, 0.09807, 0.1946, 0.09807, 0.1946, 0.1135, 0.1687, 0.1135, 0.1687, 0.1135, 0.1946, 0.1135, 0.1946, 0.129, 0.1687, 0.129, 0.1687, 0.129, 0.1946, 0.129, 0.1946, 0.1444, 0.1687, 0.1444, 0.1687, 0.1444, 0.1946, 0.1444, 0.1946, 0.1599, 0.1687, 0.1599, 0.1687, 0.1599, 0.1946, 0.1599, 0.1946, 0.1753, 0.1687, 0.1753, 0.1687, 0.1753, 0.1946, 0.1753, 0.1946, 0.1908, 0.1687, 0.1908, 0.348, 0.4812, 0.3227, 0.4812, 0.3227, 0.4657, 0.348, 0.4657, 0.348, 0.4657, 0.3227, 0.4657, 0.3227, 0.4503, 0.348, 0.4503, 0.348, 0.4503, 0.3227, 0.4503, 0.3227, 0.4348, 0.348, 0.4348, 0.348, 0.4348, 0.3227, 0.4348, 0.3227, 0.4194, 0.348, 0.4194, 0.348, 0.4194, 0.3227, 0.4194, 0.3227, 0.4039, 0.348, 0.4039, 0.348, 0.4039, 0.3227, 0.4039, 0.3227, 0.3885, 0.348, 0.3885, 0.3503, 0.1769, 0.3244, 0.1769, 0.3244, 0.1615, 0.3503, 0.1615, 0.3503, 0.1615, 0.3244, 0.1615, 0.3244, 0.146, 0.3503, 0.146, 0.3503, 0.146, 0.3244, 0.146, 0.3244, 0.1306, 0.3503, 0.1306, 0.3503, 0.1306, 0.3244, 0.1306, 0.3244, 0.1151, 0.3503, 0.1151, 0.3503, 0.1151, 0.3244, 0.1151, 0.3244, 0.09965, 0.3503, 0.09965, 0.3503, 0.09965, 0.3244, 0.09965, 0.3244, 0.08419, 0.3503, 0.08419, 0.4541, 0.09965, 0.4281, 0.09965, 0.4281, 0.08419, 0.4541, 0.08419, 0.4281, 0.09965, 0.4022, 0.09965, 0.4022, 0.08419, 0.4281, 0.08419, 0.3005, 0.9033, 0.3005, 0.9188, 0.2932, 0.9125, 0.2932, 0.9001, 0.3763, 0.09965, 0.3503, 0.09965, 0.3503, 0.08419, 0.3763, 0.08419, 0.4541, 0.1151, 0.4281, 0.1151, 0.4281, 0.09965, 0.4541, 0.09965, 0.4281, 0.1151, 0.4022, 0.1151, 0.4022, 0.09965, 0.4281, 0.09965, 0.7125, 0.8091, 0.7125, 0.8351, 0.7034, 0.8297, 0.7034, 0.8146, 0.3763, 0.1151, 0.3503, 0.1151, 0.3503, 0.09965, 0.3763, 0.09965, 0.4541, 0.1306, 0.4281, 0.1306, 0.4281, 0.1151, 0.4541, 0.1151, 0.4281, 0.1306, 0.4022, 0.1306, 0.4022, 0.1151, 0.4281, 0.1151, 0.2708, 0.8879, 0.2708, 0.9033, 0.2632, 0.8998, 0.2632, 0.8878, 0.3763, 0.1306, 0.3503, 0.1306, 0.3503, 0.1151, 0.3763, 0.1151, 0.4541, 0.146, 0.4281, 0.146, 0.4281, 0.1306, 0.4541, 0.1306, 0.4281, 0.146, 0.4022, 0.146, 0.4022, 0.1306, 0.4281, 0.1306, 0.5084, 0.6117, 0.5084, 0.6272, 0.5011, 0.6304, 0.5011, 0.6181, 0.3763, 0.146, 0.3503, 0.146, 0.3503, 0.1306, 0.3763, 0.1306, 0.4541, 0.1615, 0.4281, 0.1615, 0.4281, 0.146, 0.4541, 0.146, 0.4281, 0.1615, 0.4022, 0.1615, 0.4022, 0.146, 0.4281, 0.146, 0.9727, 0.8384, 0.9727, 0.8538, 0.9652, 0.8537, 0.9652, 0.8417, 0.3763, 0.1615, 0.3503, 0.1615, 0.3503, 0.146, 0.3763, 0.146, 0.4541, 0.1769, 0.4281, 0.1769, 0.4281, 0.1615, 0.4541, 0.1615, 0.4281, 0.1769, 0.4022, 0.1769, 0.4022, 0.1615, 0.4281, 0.1615, 0.3079, 0.8724, 0.3079, 0.857, 0.3152, 0.8633, 0.3152, 0.8757, 0.3763, 0.1769, 0.3503, 0.1769, 0.3503, 0.1615, 0.3763, 0.1615, 0.06487, 0.1753, 0.09082, 0.1753, 0.09082, 0.1908, 0.06487, 0.1908, 0.09082, 0.1753, 0.1168, 0.1753, 0.1168, 0.1908, 0.09082, 0.1908, 0.2858, 0.8879, 0.2858, 0.9033, 0.2783, 0.9, 0.2783, 0.888, 0.1427, 0.1753, 0.1687, 0.1753, 0.1687, 0.1908, 0.1427, 0.1908, 0.06487, 0.1599, 0.09082, 0.1599, 0.09082, 0.1753, 0.06487, 0.1753, 0.09082, 0.1599, 0.1168, 0.1599, 0.1168, 0.1753, 0.09082, 0.1753, 0.5084, 0.8126, 0.5084, 0.8281, 0.5011, 0.8282, 0.5011, 0.8159, 0.1427, 0.1599, 0.1687, 0.1599, 0.1687, 0.1753, 0.1427, 0.1753, 0.06487, 0.1444, 0.09082, 0.1444, 0.09082, 0.1599, 0.06487, 0.1599, 0.09082, 0.1444, 0.1168, 0.1444, 0.1168, 0.1599, 0.09082, 0.1599, 0.9683, 0.09272, 0.9683, 0.1082, 0.9608, 0.1048, 0.9608, 0.09283, 0.1427, 0.1444, 0.1687, 0.1444, 0.1687, 0.1599, 0.1427, 0.1599, 0.06487, 0.129, 0.09082, 0.129, 0.09082, 0.1444, 0.06487, 0.1444, 0.09082, 0.129, 0.1168, 0.129, 0.1168, 0.1444, 0.09082, 0.1444, 0.3005, 0.8879, 0.3005, 0.9033, 0.2932, 0.9001, 0.2932, 0.8878, 0.1427, 0.129, 0.1687, 0.129, 0.1687, 0.1444, 0.1427, 0.1444, 0.06487, 0.1135, 0.09082, 0.1135, 0.09082, 0.129, 0.06487, 0.129, 0.09082, 0.1135, 0.1168, 0.1135, 0.1168, 0.129, 0.09082, 0.129, 0.2708, 0.8724, 0.2708, 0.8879, 0.2632, 0.8878, 0.2632, 0.8758, 0.1427, 0.1135, 0.1687, 0.1135, 0.1687, 0.129, 0.1427, 0.129, 0.06487, 0.09807, 0.09082, 0.09807, 0.09082, 0.1135, 0.06487, 0.1135, 0.09082, 0.09807, 0.1168, 0.09807, 0.1168, 0.1135, 0.09082, 0.1135, 0.5084, 0.6272, 0.5084, 0.6426, 0.5011, 0.6428, 0.5011, 0.6304, 0.1427, 0.09807, 0.1687, 0.09807, 0.1687, 0.1135, 0.1427, 0.1135, 0.9858, 0.8117, 0.9858, 0.8319, 0.9796, 0.8319, 0.9796, 0.8117, 0.9858, 0.8319, 0.9858, 0.8522, 0.9796, 0.8522, 0.9796, 0.8319, 0.9858, 0.8522, 0.9858, 0.8724, 0.9796, 0.8724, 0.9796, 0.8522, 0.9858, 0.8724, 0.9858, 0.8926, 0.9796, 0.8926, 0.9796, 0.8724, 0.8927, 0.8117, 0.9123, 0.8117, 0.9123, 0.8319, 0.8927, 0.8319, 0.8927, 0.8319, 0.9123, 0.8319, 0.9123, 0.8522, 0.8927, 0.8522, 0.8927, 0.8522, 0.9123, 0.8522, 0.9123, 0.8724, 0.8927, 0.8724, 0.8927, 0.8724, 0.9123, 0.8724, 0.9123, 0.8926, 0.8927, 0.8926, 0.319, 0.7339, 0.319, 0.7093, 0.3294, 0.7029, 0.3294, 0.7231, 0.319, 0.7093, 0.319, 0.6848, 0.3294, 0.6827, 0.3294, 0.7029, 0.319, 0.6848, 0.319, 0.6603, 0.3294, 0.6624, 0.3294, 0.6827, 0.319, 0.6603, 0.319, 0.6358, 0.3294, 0.6422, 0.3294, 0.6624, 0.4379, 0.6112, 0.4379, 0.6358, 0.4275, 0.6422, 0.4275, 0.622, 0.4379, 0.6358, 0.4379, 0.6603, 0.4275, 0.6624, 0.4275, 0.6422, 0.4379, 0.6603, 0.4379, 0.6848, 0.4275, 0.6827, 0.4275, 0.6624, 0.4379, 0.6848, 0.4379, 0.7093, 0.4275, 0.7029, 0.4275, 0.6827, 0.9814, 0.05059, 0.9814, 0.07083, 0.9752, 0.07083, 0.9752, 0.05059, 0.9814, 0.07083, 0.9814, 0.09106, 0.9752, 0.09106, 0.9752, 0.07083, 0.9814, 0.09106, 0.9814, 0.1113, 0.9752, 0.1113, 0.9752, 0.09106, 0.9814, 0.1113, 0.9814, 0.1315, 0.9752, 0.1315, 0.9752, 0.1113, 0.9341, 0.4589, 0.9341, 0.4344, 0.9403, 0.4344, 0.9403, 0.4589, 0.9341, 0.4344, 0.9341, 0.4098, 0.9403, 0.4098, 0.9403, 0.4344, 0.9341, 0.4098, 0.9341, 0.3853, 0.9403, 0.3853, 0.9403, 0.4098, 0.9341, 0.3853, 0.9341, 0.3608, 0.9403, 0.3608, 0.9403, 0.3853, 0.2427, 0.7339, 0.2427, 0.7094, 0.249, 0.7094, 0.249, 0.7339, 0.2427, 0.7094, 0.2427, 0.6848, 0.249, 0.6848, 0.249, 0.7094, 0.2427, 0.6848, 0.2427, 0.6603, 0.249, 0.6603, 0.249, 0.6848, 0.2427, 0.6603, 0.2427, 0.6358, 0.249, 0.6358, 0.249, 0.6603, 0.2289, 0.7339, 0.2289, 0.7094, 0.2427, 0.7094, 0.2427, 0.7339, 0.2289, 0.7094, 0.2289, 0.6848, 0.2427, 0.6848, 0.2427, 0.7094, 0.2289, 0.6848, 0.2289, 0.6603, 0.2427, 0.6603, 0.2427, 0.6848, 0.2289, 0.6603, 0.2289, 0.6358, 0.2427, 0.6358, 0.2427, 0.6603, 0.9917, 0.06623, 0.9917, 0.08878, 0.9869, 0.08583, 0.9869, 0.06131, 0.9917, 0.08878, 0.9917, 0.1113, 0.9869, 0.1104, 0.9869, 0.08583, 0.9917, 0.1113, 0.9917, 0.1339, 0.9869, 0.1349, 0.9869, 0.1104, 0.9917, 0.1339, 0.9917, 0.1565, 0.9869, 0.1594, 0.9869, 0.1349, 0.9929, 0.454, 0.9929, 0.4314, 0.9976, 0.4344, 0.9976, 0.4589, 0.9929, 0.4314, 0.9929, 0.4089, 0.9976, 0.4098, 0.9976, 0.4344, 0.9929, 0.4089, 0.9929, 0.3863, 0.9976, 0.3853, 0.9976, 0.4098, 0.9929, 0.3863, 0.9929, 0.3637, 0.9976, 0.3608, 0.9976, 0.3853, 0.9203, 0.4589, 0.9203, 0.4344, 0.9341, 0.4344, 0.9341, 0.4589, 0.9203, 0.4344, 0.9203, 0.4098, 0.9341, 0.4098, 0.9341, 0.4344, 0.9203, 0.4098, 0.9203, 0.3853, 0.9341, 0.3853, 0.9341, 0.4098, 0.9203, 0.3853, 0.9203, 0.3608, 0.9341, 0.3608, 0.9341, 0.3853, 0.005764, 0.9264, 0.005764, 0.9063, 0.01729, 0.9041, 0.01729, 0.9227, 0.005764, 0.9063, 0.005764, 0.8862, 0.01729, 0.8854, 0.01729, 0.9041, 0.005764, 0.8862, 0.005764, 0.8661, 0.01729, 0.8668, 0.01729, 0.8854, 0.005764, 0.8661, 0.005764, 0.8459, 0.01729, 0.8482, 0.01729, 0.8668, 0.04032, 0.8258, 0.04032, 0.8459, 0.02881, 0.8482, 0.02881, 0.8295, 0.04032, 0.8459, 0.04032, 0.8661, 0.02881, 0.8668, 0.02881, 0.8482, 0.04032, 0.8661, 0.04032, 0.8862, 0.02881, 0.8854, 0.02881, 0.8668, 0.04032, 0.8862, 0.04032, 0.9063, 0.02881, 0.9041, 0.02881, 0.8854, 0.6989, 0.07504, 0.6989, 0.09713, 0.6941, 0.1001, 0.6941, 0.07999, 0.6989, 0.09713, 0.6989, 0.1192, 0.6941, 0.1202, 0.6941, 0.1001, 0.6989, 0.1192, 0.6989, 0.1413, 0.6941, 0.1403, 0.6941, 0.1202, 0.6989, 0.1413, 0.6989, 0.1634, 0.6941, 0.1604, 0.6941, 0.1403, 0.1946, 0.09807, 0.1687, 0.09807, 0.1687, 0.06875, 0.1946, 0.06875, 0.1687, 0.09807, 0.1427, 0.09807, 0.1427, 0.06875, 0.1687, 0.06875, 0.1427, 0.09807, 0.1168, 0.09807, 0.1168, 0.06875, 0.1427, 0.06875, 0.1168, 0.09807, 0.09082, 0.09807, 0.09082, 0.06875, 0.1168, 0.06875, 0.6923, 0.35, 0.6923, 0.3721, 0.6876, 0.3751, 0.6876, 0.355, 0.6923, 0.3721, 0.6923, 0.3942, 0.6876, 0.3952, 0.6876, 0.3751, 0.6923, 0.3942, 0.6923, 0.4163, 0.6876, 0.4153, 0.6876, 0.3952, 0.6923, 0.4163, 0.6923, 0.4384, 0.6876, 0.4354, 0.6876, 0.4153, 0.3244, 0.1769, 0.3503, 0.1769, 0.3503, 0.2062, 0.3244, 0.2062, 0.3503, 0.1769, 0.3763, 0.1769, 0.3763, 0.2062, 0.3503, 0.2062, 0.3763, 0.1769, 0.4022, 0.1769, 0.4022, 0.2062, 0.3763, 0.2062, 0.4022, 0.1769, 0.4281, 0.1769, 0.4281, 0.2062, 0.4022, 0.2062, 0.06487, 0.1908, 0.09082, 0.1908, 0.09082, 0.2062, 0.06487, 0.2062, 0.09082, 0.1908, 0.1168, 0.1908, 0.1168, 0.2062, 0.09082, 0.2062, 0.1168, 0.1908, 0.1427, 0.1908, 0.1427, 0.2062, 0.1168, 0.2062, 0.1427, 0.1908, 0.1687, 0.1908, 0.1687, 0.2062, 0.1427, 0.2062, 0.6766, 0.6007, 0.7019, 0.6007, 0.7019, 0.6267, 0.6766, 0.6267, 0.6766, 0.6267, 0.7019, 0.6267, 0.7019, 0.6528, 0.6766, 0.6528, 0.6766, 0.6528, 0.7019, 0.6528, 0.7019, 0.6788, 0.6766, 0.6788, 0.6766, 0.6788, 0.7019, 0.6788, 0.7019, 0.7049, 0.6766, 0.7049, 0.4541, 0.08419, 0.4281, 0.08419, 0.4281, 0.06874, 0.4541, 0.06874, 0.4281, 0.08419, 0.4022, 0.08419, 0.4022, 0.06874, 0.4281, 0.06874, 0.4022, 0.08419, 0.3763, 0.08419, 0.3763, 0.06874, 0.4022, 0.06874, 0.3763, 0.08419, 0.3503, 0.08419, 0.3503, 0.06874, 0.3763, 0.06874, 0.5755, 0.6788, 0.6008, 0.6788, 0.6008, 0.7049, 0.5755, 0.7049, 0.6008, 0.6788, 0.626, 0.6788, 0.626, 0.7049, 0.6008, 0.7049, 0.626, 0.6788, 0.6513, 0.6788, 0.6513, 0.7049, 0.626, 0.7049, 0.6513, 0.6788, 0.6766, 0.6788, 0.6766, 0.7049, 0.6513, 0.7049, 0.5755, 0.6528, 0.6008, 0.6528, 0.6008, 0.6788, 0.5755, 0.6788, 0.6008, 0.6528, 0.626, 0.6528, 0.626, 0.6788, 0.6008, 0.6788, 0.626, 0.6528, 0.6513, 0.6528, 0.6513, 0.6788, 0.626, 0.6788, 0.6513, 0.6528, 0.6766, 0.6528, 0.6766, 0.6788, 0.6513, 0.6788, 0.5755, 0.6267, 0.6008, 0.6267, 0.6008, 0.6528, 0.5755, 0.6528, 0.6008, 0.6267, 0.626, 0.6267, 0.626, 0.6528, 0.6008, 0.6528, 0.626, 0.6267, 0.6513, 0.6267, 0.6513, 0.6528, 0.626, 0.6528, 0.6513, 0.6267, 0.6766, 0.6267, 0.6766, 0.6528, 0.6513, 0.6528, 0.5755, 0.6007, 0.6008, 0.6007, 0.6008, 0.6267, 0.5755, 0.6267, 0.6008, 0.6007, 0.626, 0.6007, 0.626, 0.6267, 0.6008, 0.6267, 0.626, 0.6007, 0.6513, 0.6007, 0.6513, 0.6267, 0.626, 0.6267, 0.6513, 0.6007, 0.6766, 0.6007, 0.6766, 0.6267, 0.6513, 0.6267, 0.8141, 0.8724, 0.8338, 0.8724, 0.8338, 0.8926, 0.8141, 0.8926, 0.8338, 0.8724, 0.8534, 0.8724, 0.8534, 0.8926, 0.8338, 0.8926, 0.8534, 0.8724, 0.8731, 0.8724, 0.8731, 0.8926, 0.8534, 0.8926, 0.8731, 0.8522, 0.8731, 0.8319, 0.8775, 0.8458, 0.8775, 0.8568, 0.8141, 0.8522, 0.8338, 0.8522, 0.8338, 0.8724, 0.8141, 0.8724, 0.8338, 0.8522, 0.8534, 0.8522, 0.8534, 0.8724, 0.8338, 0.8724, 0.8534, 0.8522, 0.8731, 0.8522, 0.8731, 0.8724, 0.8534, 0.8724, 0.8927, 0.8724, 0.8927, 0.8926, 0.8882, 0.8788, 0.8882, 0.8678, 0.8141, 0.8319, 0.8338, 0.8319, 0.8338, 0.8522, 0.8141, 0.8522, 0.8338, 0.8319, 0.8534, 0.8319, 0.8534, 0.8522, 0.8338, 0.8522, 0.8534, 0.8319, 0.8731, 0.8319, 0.8731, 0.8522, 0.8534, 0.8522, 0.8927, 0.8522, 0.8927, 0.8724, 0.8882, 0.8678, 0.8882, 0.8568, 0.8141, 0.8117, 0.8338, 0.8117, 0.8338, 0.8319, 0.8141, 0.8319, 0.8338, 0.8117, 0.8534, 0.8117, 0.8534, 0.8319, 0.8338, 0.8319, 0.8534, 0.8117, 0.8731, 0.8117, 0.8731, 0.8319, 0.8534, 0.8319, 0.8731, 0.8117, 0.8927, 0.8117, 0.8927, 0.8319, 0.8731, 0.8319, 0.4491, 0.4039, 0.4238, 0.4039, 0.4238, 0.3885, 0.4491, 0.3885, 0.4238, 0.4039, 0.3985, 0.4039, 0.3985, 0.3885, 0.4238, 0.3885, 0.9727, 0.8538, 0.9727, 0.8693, 0.9652, 0.8657, 0.9652, 0.8537, 0.3732, 0.4039, 0.348, 0.4039, 0.348, 0.3885, 0.3732, 0.3885, 0.4491, 0.4194, 0.4238, 0.4194, 0.4238, 0.4039, 0.4491, 0.4039, 0.4238, 0.4194, 0.3985, 0.4194, 0.3985, 0.4039, 0.4238, 0.4039, 0.6072, 0.8341, 0.6072, 0.8088, 0.6174, 0.8142, 0.6174, 0.8287, 0.3732, 0.4194, 0.348, 0.4194, 0.348, 0.4039, 0.3732, 0.4039, 0.4491, 0.4348, 0.4238, 0.4348, 0.4238, 0.4194, 0.4491, 0.4194, 0.4238, 0.4348, 0.3985, 0.4348, 0.3985, 0.4194, 0.4238, 0.4194, 0.3079, 0.8879, 0.3079, 0.8724, 0.3152, 0.8757, 0.3152, 0.888, 0.3732, 0.4348, 0.348, 0.4348, 0.348, 0.4194, 0.3732, 0.4194, 0.4491, 0.4503, 0.4238, 0.4503, 0.4238, 0.4348, 0.4491, 0.4348, 0.4238, 0.4503, 0.3985, 0.4503, 0.3985, 0.4348, 0.4238, 0.4348, 0.2858, 0.8724, 0.2858, 0.8879, 0.2783, 0.888, 0.2783, 0.876, 0.3732, 0.4503, 0.348, 0.4503, 0.348, 0.4348, 0.3732, 0.4348, 0.4491, 0.4657, 0.4238, 0.4657, 0.4238, 0.4503, 0.4491, 0.4503, 0.4238, 0.4657, 0.3985, 0.4657, 0.3985, 0.4503, 0.4238, 0.4503, 0.5084, 0.8281, 0.5084, 0.8435, 0.5011, 0.8405, 0.5011, 0.8282, 0.3732, 0.4657, 0.348, 0.4657, 0.348, 0.4503, 0.3732, 0.4503, 0.4491, 0.4812, 0.4238, 0.4812, 0.4238, 0.4657, 0.4491, 0.4657, 0.4238, 0.4812, 0.3985, 0.4812, 0.3985, 0.4657, 0.4238, 0.4657, 0.3985, 0.4812, 0.3732, 0.4812, 0.3732, 0.4657, 0.3985, 0.4657, 0.3732, 0.4812, 0.348, 0.4812, 0.348, 0.4657, 0.3732, 0.4657, 0.0632, 0.4503, 0.08848, 0.4503, 0.08848, 0.4658, 0.0632, 0.4658, 0.08848, 0.4503, 0.1138, 0.4503, 0.1138, 0.4658, 0.08848, 0.4658, 0.9683, 0.1082, 0.9683, 0.1236, 0.9608, 0.1168, 0.9608, 0.1048, 0.139, 0.4503, 0.1643, 0.4503, 0.1643, 0.4658, 0.139, 0.4658, 0.0632, 0.4349, 0.08848, 0.4349, 0.08848, 0.4503, 0.0632, 0.4503, 0.08848, 0.4349, 0.1138, 0.4349, 0.1138, 0.4503, 0.08848, 0.4503, 0.3005, 0.8724, 0.3005, 0.8879, 0.2932, 0.8878, 0.2932, 0.8754, 0.139, 0.4349, 0.1643, 0.4349, 0.1643, 0.4503, 0.139, 0.4503, 0.0632, 0.4194, 0.08848, 0.4194, 0.08848, 0.4349, 0.0632, 0.4349, 0.08848, 0.4194, 0.1138, 0.4194, 0.1138, 0.4349, 0.08848, 0.4349, 0.2708, 0.857, 0.2708, 0.8724, 0.2632, 0.8758, 0.2632, 0.8638, 0.139, 0.4194, 0.1643, 0.4194, 0.1643, 0.4349, 0.139, 0.4349, 0.0632, 0.404, 0.08848, 0.404, 0.08848, 0.4194, 0.0632, 0.4194, 0.08848, 0.404, 0.1138, 0.404, 0.1138, 0.4194, 0.08848, 0.4194, 0.5084, 0.6426, 0.5084, 0.6581, 0.5011, 0.6551, 0.5011, 0.6428, 0.139, 0.404, 0.1643, 0.404, 0.1643, 0.4194, 0.139, 0.4194, 0.0632, 0.3885, 0.08848, 0.3885, 0.08848, 0.404, 0.0632, 0.404, 0.08848, 0.3885, 0.1138, 0.3885, 0.1138, 0.404, 0.08848, 0.404, 0.9727, 0.8693, 0.9727, 0.8847, 0.9652, 0.8777, 0.9652, 0.8657, 0.139, 0.3885, 0.1643, 0.3885, 0.1643, 0.404, 0.139, 0.404, 0.0632, 0.373, 0.08848, 0.373, 0.08848, 0.3885, 0.0632, 0.3885, 0.08848, 0.373, 0.1138, 0.373, 0.1138, 0.3885, 0.08848, 0.3885, 0.3079, 0.9033, 0.3079, 0.8879, 0.3152, 0.888, 0.3152, 0.9004, 0.139, 0.373, 0.1643, 0.373, 0.1643, 0.3885, 0.139, 0.3885, 0.322, 0.943, 0.322, 0.9233, 0.3282, 0.9233, 0.3282, 0.943, 0.322, 0.9233, 0.322, 0.9036, 0.3282, 0.9036, 0.3282, 0.9233, 0.322, 0.9036, 0.322, 0.8839, 0.3282, 0.8839, 0.3282, 0.9036, 0.322, 0.8839, 0.322, 0.8642, 0.3282, 0.8642, 0.3282, 0.8839, 0.3407, 0.8445, 0.3407, 0.8642, 0.3344, 0.8642, 0.3344, 0.8445, 0.3407, 0.8642, 0.3407, 0.8839, 0.3344, 0.8839, 0.3344, 0.8642, 0.3407, 0.8839, 0.3407, 0.9036, 0.3344, 0.9036, 0.3344, 0.8839, 0.3407, 0.9036, 0.3407, 0.9233, 0.3344, 0.9233, 0.3344, 0.9036, 0.8141, 0.8926, 0.8338, 0.8926, 0.8338, 0.9129, 0.8141, 0.9129, 0.8338, 0.8926, 0.8534, 0.8926, 0.8534, 0.9129, 0.8338, 0.9129, 0.8534, 0.8926, 0.8731, 0.8926, 0.8731, 0.9129, 0.8534, 0.9129, 0.8731, 0.8926, 0.8927, 0.8926, 0.8927, 0.9129, 0.8731, 0.9129, 0.319, 0.6112, 0.3428, 0.6112, 0.349, 0.622, 0.3294, 0.622, 0.3428, 0.6112, 0.3666, 0.6112, 0.3686, 0.622, 0.349, 0.622, 0.3666, 0.6112, 0.3904, 0.6112, 0.3883, 0.622, 0.3686, 0.622, 0.3904, 0.6112, 0.4141, 0.6112, 0.4079, 0.622, 0.3883, 0.622, 0.9666, 0.3347, 0.9666, 0.3586, 0.9604, 0.3586, 0.9604, 0.3347, 0.9666, 0.3586, 0.9666, 0.3825, 0.9604, 0.3825, 0.9604, 0.3586, 0.9666, 0.3825, 0.9666, 0.4064, 0.9604, 0.4064, 0.9604, 0.3825, 0.9666, 0.4064, 0.9666, 0.4303, 0.9604, 0.4303, 0.9604, 0.4064, 0.4379, 0.7339, 0.4141, 0.7339, 0.4079, 0.7231, 0.4275, 0.7231, 0.4141, 0.7339, 0.3904, 0.7339, 0.3883, 0.7231, 0.4079, 0.7231, 0.3904, 0.7339, 0.3666, 0.7339, 0.3686, 0.7231, 0.3883, 0.7231, 0.3666, 0.7339, 0.3428, 0.7339, 0.349, 0.7231, 0.3686, 0.7231, 0.9269, 0.1792, 0.9269, 0.1553, 0.9408, 0.1553, 0.9408, 0.1792, 0.9269, 0.1553, 0.9269, 0.1314, 0.9408, 0.1314, 0.9408, 0.1553, 0.9269, 0.1314, 0.9269, 0.1075, 0.9408, 0.1075, 0.9408, 0.1314, 0.9269, 0.1075, 0.9269, 0.08362, 0.9408, 0.08362, 0.9408, 0.1075, 0.9805, 0.3347, 0.9805, 0.3586, 0.9666, 0.3586, 0.9666, 0.3347, 0.9805, 0.3586, 0.9805, 0.3825, 0.9666, 0.3825, 0.9666, 0.3586, 0.9805, 0.3825, 0.9805, 0.4064, 0.9666, 0.4064, 0.9666, 0.3825, 0.9805, 0.4064, 0.9805, 0.4303, 0.9666, 0.4303, 0.9666, 0.4064, 0.9408, 0.1792, 0.9408, 0.1553, 0.947, 0.1553, 0.947, 0.1792, 0.9408, 0.1553, 0.9408, 0.1314, 0.947, 0.1314, 0.947, 0.1553, 0.9408, 0.1314, 0.9408, 0.1075, 0.947, 0.1075, 0.947, 0.1314, 0.9408, 0.1075, 0.9408, 0.08362, 0.947, 0.08362, 0.947, 0.1075, 0.9914, 0.9355, 0.9914, 0.9135, 0.9962, 0.9164, 0.9962, 0.9403, 0.9914, 0.9135, 0.9914, 0.8915, 0.9962, 0.8925, 0.9962, 0.9164, 0.9914, 0.8915, 0.9914, 0.8695, 0.9962, 0.8686, 0.9962, 0.8925, 0.9914, 0.8695, 0.9914, 0.8476, 0.9962, 0.8447, 0.9962, 0.8686, 0.06337, 0.8245, 0.06337, 0.8441, 0.05184, 0.8463, 0.05184, 0.8282, 0.06337, 0.8441, 0.06337, 0.8637, 0.05184, 0.8645, 0.05184, 0.8463, 0.06337, 0.8637, 0.06337, 0.8833, 0.05184, 0.8826, 0.05184, 0.8645, 0.06337, 0.8833, 0.06337, 0.9029, 0.05184, 0.9007, 0.05184, 0.8826, 0.9864, 0.6966, 0.9864, 0.6746, 0.9913, 0.6775, 0.9913, 0.7014, 0.9864, 0.6746, 0.9864, 0.6527, 0.9913, 0.6536, 0.9913, 0.6775, 0.9864, 0.6527, 0.9864, 0.6307, 0.9913, 0.6297, 0.9913, 0.6536, 0.9864, 0.6307, 0.9864, 0.6087, 0.9913, 0.6058, 0.9913, 0.6297, 0.6989, 0.1855, 0.6775, 0.1855, 0.6745, 0.1806, 0.6941, 0.1806, 0.6775, 0.1855, 0.656, 0.1855, 0.655, 0.1806, 0.6745, 0.1806, 0.656, 0.1855, 0.6346, 0.1855, 0.6355, 0.1806, 0.655, 0.1806, 0.6346, 0.1855, 0.6131, 0.1855, 0.616, 0.1806, 0.6355, 0.1806, 0.6923, 0.4605, 0.6709, 0.4605, 0.668, 0.4555, 0.6876, 0.4555, 0.6709, 0.4605, 0.6495, 0.4605, 0.6485, 0.4555, 0.668, 0.4555, 0.6495, 0.4605, 0.628, 0.4605, 0.629, 0.4555, 0.6485, 0.4555, 0.628, 0.4605, 0.6066, 0.4605, 0.6095, 0.4555, 0.629, 0.4555, 0.0749, 0.9225, 0.0749, 0.9029, 0.08642, 0.9007, 0.08642, 0.9189, 0.0749, 0.9029, 0.0749, 0.8833, 0.08642, 0.8826, 0.08642, 0.9007, 0.0749, 0.8833, 0.0749, 0.8637, 0.08642, 0.8645, 0.08642, 0.8826, 0.0749, 0.8637, 0.0749, 0.8441, 0.08642, 0.8463, 0.08642, 0.8645, 0.4491, 0.373, 0.4238, 0.373, 0.4238, 0.3437, 0.4491, 0.3437, 0.4238, 0.373, 0.3985, 0.373, 0.3985, 0.3437, 0.4238, 0.3437, 0.3985, 0.373, 0.3732, 0.373, 0.3732, 0.3437, 0.3985, 0.3437, 0.3732, 0.373, 0.348, 0.373, 0.348, 0.3437, 0.3732, 0.3437, 0.1896, 0.373, 0.1643, 0.373, 0.1643, 0.3437, 0.1896, 0.3437, 0.1643, 0.373, 0.139, 0.373, 0.139, 0.3437, 0.1643, 0.3437, 0.139, 0.373, 0.1138, 0.373, 0.1138, 0.3437, 0.139, 0.3437, 0.1138, 0.373, 0.08848, 0.373, 0.08848, 0.3437, 0.1138, 0.3437, 0.0632, 0.4658, 0.08848, 0.4658, 0.08848, 0.4812, 0.0632, 0.4812, 0.08848, 0.4658, 0.1138, 0.4658, 0.1138, 0.4812, 0.08848, 0.4812, 0.1138, 0.4658, 0.139, 0.4658, 0.139, 0.4812, 0.1138, 0.4812, 0.139, 0.4658, 0.1643, 0.4658, 0.1643, 0.4812, 0.139, 0.4812, 0.4491, 0.3885, 0.4238, 0.3885, 0.4238, 0.373, 0.4491, 0.373, 0.4238, 0.3885, 0.3985, 0.3885, 0.3985, 0.373, 0.4238, 0.373, 0.2858, 0.857, 0.2858, 0.8724, 0.2783, 0.876, 0.2783, 0.864, 0.3732, 0.3885, 0.348, 0.3885, 0.348, 0.373, 0.3732, 0.373, 0.5755, 0.7049, 0.6008, 0.7049, 0.6008, 0.7309, 0.5755, 0.7309, 0.6008, 0.7049, 0.626, 0.7049, 0.626, 0.7309, 0.6008, 0.7309, 0.626, 0.7049, 0.6513, 0.7049, 0.6513, 0.7309, 0.626, 0.7309, 0.6513, 0.7049, 0.6766, 0.7049, 0.6766, 0.7309, 0.6513, 0.7309, 0.1448, 0.8249, 0.1298, 0.8249, 0.1298, 0.8126, 0.1448, 0.8126, 0.1448, 0.8373, 0.1298, 0.8373, 0.1298, 0.8249, 0.1448, 0.8249, 0.1448, 0.8496, 0.1298, 0.8496, 0.1298, 0.8373, 0.1448, 0.8373, 0.1448, 0.8619, 0.1298, 0.8619, 0.1298, 0.8496, 0.1448, 0.8496, 0.1448, 0.8743, 0.1298, 0.8743, 0.1298, 0.8619, 0.1448, 0.8619, 0.1448, 0.8866, 0.1298, 0.8866, 0.1298, 0.8743, 0.1448, 0.8743, 0.09971, 0.8743, 0.1148, 0.8743, 0.1148, 0.8866, 0.09971, 0.8866, 0.09971, 0.862, 0.1148, 0.862, 0.1148, 0.8743, 0.09971, 0.8743, 0.09971, 0.8496, 0.1148, 0.8496, 0.1148, 0.862, 0.09971, 0.862, 0.09971, 0.8373, 0.1148, 0.8373, 0.1148, 0.8496, 0.09971, 0.8496, 0.09971, 0.8249, 0.1148, 0.8249, 0.1148, 0.8373, 0.09971, 0.8373, 0.09971, 0.8126, 0.1148, 0.8126, 0.1148, 0.8249, 0.09971, 0.8249, 0.2026, 0.8355, 0.1882, 0.8355, 0.1882, 0.8235, 0.2026, 0.8235, 0.2026, 0.8475, 0.1882, 0.8475, 0.1882, 0.8355, 0.2026, 0.8355, 0.2026, 0.8595, 0.1882, 0.8595, 0.1882, 0.8475, 0.2026, 0.8475, 0.2026, 0.8715, 0.1882, 0.8715, 0.1882, 0.8595, 0.2026, 0.8595, 0.2026, 0.8835, 0.1882, 0.8835, 0.1882, 0.8715, 0.2026, 0.8715, 0.1739, 0.8235, 0.1595, 0.8235, 0.1595, 0.8115, 0.1739, 0.8115, 0.1739, 0.8355, 0.1595, 0.8355, 0.1595, 0.8235, 0.1739, 0.8235, 0.1739, 0.8475, 0.1595, 0.8475, 0.1595, 0.8355, 0.1739, 0.8355, 0.1739, 0.8595, 0.1595, 0.8595, 0.1595, 0.8475, 0.1739, 0.8475, 0.1739, 0.8715, 0.1595, 0.8715, 0.1595, 0.8595, 0.1739, 0.8595, 0.1739, 0.8835, 0.1595, 0.8835, 0.1595, 0.8715, 0.1739, 0.8715, 0.2026, 0.8235, 0.1882, 0.8235, 0.1882, 0.8115, 0.2026, 0.8115, 0.9683, 0.07727, 0.9683, 0.09272, 0.9608, 0.09283, 0.9608, 0.08083, 0.5084, 0.7972, 0.5084, 0.8126, 0.5011, 0.8159, 0.5011, 0.8035, 0.2858, 0.9033, 0.2858, 0.9188, 0.2783, 0.912, 0.2783, 0.9, 0.3079, 0.857, 0.3079, 0.8415, 0.3152, 0.851, 0.3152, 0.8633, 0.9727, 0.8229, 0.9727, 0.8384, 0.9652, 0.8417, 0.9652, 0.8297, 0.5084, 0.5963, 0.5084, 0.6117, 0.5011, 0.6181, 0.5011, 0.6057, 0.5864, 0.8341, 0.5864, 0.8088, 0.5969, 0.8142, 0.5969, 0.8287, 0.2708, 0.9033, 0.2708, 0.9188, 0.2632, 0.9118, 0.2632, 0.8998, 0.3005, 0.9188, 0.3005, 0.9342, 0.2932, 0.9248, 0.2932, 0.9125, 0.9683, 0.06182, 0.9683, 0.07727, 0.9608, 0.08083, 0.9608, 0.06883, 0.2858, 0.8415, 0.2858, 0.857, 0.2783, 0.864, 0.2783, 0.852, 0.5084, 0.7817, 0.5084, 0.7972, 0.5011, 0.8035, 0.5011, 0.7912, 0.2858, 0.9188, 0.2858, 0.9342, 0.2783, 0.924, 0.2783, 0.912, 0.9727, 0.8847, 0.9727, 0.9002, 0.9652, 0.8897, 0.9652, 0.8777, 0.9727, 0.8075, 0.9727, 0.8229, 0.9652, 0.8297, 0.9652, 0.8177, 0.6475, 0.8351, 0.6475, 0.8091, 0.657, 0.8146, 0.657, 0.8297, 0.2708, 0.9188, 0.2708, 0.9342, 0.2632, 0.9237, 0.2632, 0.9118, 0.487, 0.8079, 0.487, 0.8333, 0.4765, 0.8278, 0.4765, 0.8134, 0.3079, 0.9342, 0.3079, 0.9188, 0.3152, 0.9127, 0.3152, 0.925, 0.6275, 0.8341, 0.6275, 0.8088, 0.6377, 0.8142, 0.6377, 0.8287, 0.9683, 0.04636, 0.9683, 0.06182, 0.9608, 0.06883, 0.9608, 0.05684, 0.5084, 0.6736, 0.5084, 0.689, 0.5011, 0.6798, 0.5011, 0.6675, 0.6758, 0.8091, 0.6758, 0.8351, 0.6664, 0.8297, 0.6664, 0.8146, 0.3005, 0.8415, 0.3005, 0.857, 0.2932, 0.8631, 0.2932, 0.8507, 0.5084, 0.859, 0.5084, 0.8744, 0.5011, 0.8652, 0.5011, 0.8529, 0.3079, 0.9188, 0.3079, 0.9033, 0.3152, 0.9004, 0.3152, 0.9127, 0.5084, 0.6581, 0.5084, 0.6736, 0.5011, 0.6675, 0.5011, 0.6551, 0.2708, 0.8415, 0.2708, 0.857, 0.2632, 0.8638, 0.2632, 0.8518, 0.3005, 0.857, 0.3005, 0.8724, 0.2932, 0.8754, 0.2932, 0.8631, 0.6851, 0.8351, 0.6851, 0.8091, 0.6943, 0.8146, 0.6943, 0.8297, 0.9683, 0.1236, 0.9683, 0.1391, 0.9608, 0.1288, 0.9608, 0.1168, 0.5084, 0.8435, 0.5084, 0.859, 0.5011, 0.8529, 0.5011, 0.8405, 0.626, 0.4704, 0.6008, 0.4704, 0.6037, 0.4654, 0.627, 0.4654, 0.627, 0.4654, 0.6037, 0.4654, 0.6066, 0.4605, 0.628, 0.4605, 0.6513, 0.4704, 0.626, 0.4704, 0.627, 0.4654, 0.6504, 0.4654, 0.6766, 0.4704, 0.6513, 0.4704, 0.6504, 0.4654, 0.6737, 0.4654, 0.6737, 0.4654, 0.6504, 0.4654, 0.6495, 0.4605, 0.6709, 0.4605, 0.7019, 0.4704, 0.6766, 0.4704, 0.6737, 0.4654, 0.6971, 0.4654, 0.6971, 0.4654, 0.6737, 0.4654, 0.6709, 0.4605, 0.6923, 0.4605, 0.6327, 0.1954, 0.6074, 0.1954, 0.6103, 0.1905, 0.6337, 0.1905, 0.6337, 0.1905, 0.6103, 0.1905, 0.6131, 0.1855, 0.6346, 0.1855, 0.658, 0.1954, 0.6327, 0.1954, 0.6337, 0.1905, 0.657, 0.1905, 0.6833, 0.1954, 0.658, 0.1954, 0.657, 0.1905, 0.6804, 0.1905, 0.6804, 0.1905, 0.657, 0.1905, 0.656, 0.1855, 0.6775, 0.1855, 0.7086, 0.1954, 0.6833, 0.1954, 0.6804, 0.1905, 0.7037, 0.1905, 0.7037, 0.1905, 0.6804, 0.1905, 0.6775, 0.1855, 0.6989, 0.1855, 0.7019, 0.4183, 0.7019, 0.4443, 0.6971, 0.4414, 0.6971, 0.4173, 0.6971, 0.4173, 0.6971, 0.4414, 0.6923, 0.4384, 0.6923, 0.4163, 0.7019, 0.3922, 0.7019, 0.4183, 0.6971, 0.4173, 0.6971, 0.3932, 0.7019, 0.3662, 0.7019, 0.3922, 0.6971, 0.3932, 0.6971, 0.3691, 0.6971, 0.3691, 0.6971, 0.3932, 0.6923, 0.3942, 0.6923, 0.3721, 0.7019, 0.3401, 0.7019, 0.3662, 0.6971, 0.3691, 0.6971, 0.3451, 0.6971, 0.3451, 0.6971, 0.3691, 0.6923, 0.3721, 0.6923, 0.35, 0.7086, 0.1433, 0.7086, 0.1694, 0.7037, 0.1664, 0.7037, 0.1423, 0.7037, 0.1423, 0.7037, 0.1664, 0.6989, 0.1634, 0.6989, 0.1413, 0.7086, 0.1172, 0.7086, 0.1433, 0.7037, 0.1423, 0.7037, 0.1182, 0.7086, 0.09119, 0.7086, 0.1172, 0.7037, 0.1182, 0.7037, 0.09416, 0.7037, 0.09416, 0.7037, 0.1182, 0.6989, 0.1192, 0.6989, 0.09713, 0.7086, 0.06514, 0.7086, 0.09119, 0.7037, 0.09416, 0.7037, 0.07009, 0.7037, 0.07009, 0.7037, 0.09416, 0.6989, 0.09713, 0.6989, 0.07504, 0.7086, 0.1694, 0.7086, 0.1954, 0.7037, 0.1905, 0.7037, 0.1664, 0.7037, 0.1664, 0.7037, 0.1905, 0.6989, 0.1855, 0.6989, 0.1634, 0.6074, 0.1954, 0.5822, 0.1954, 0.5869, 0.1905, 0.6103, 0.1905, 0.6103, 0.1905, 0.5869, 0.1905, 0.5917, 0.1855, 0.6131, 0.1855, 0.6008, 0.4704, 0.5755, 0.4704, 0.5803, 0.4654, 0.6037, 0.4654, 0.6037, 0.4654, 0.5803, 0.4654, 0.5851, 0.4605, 0.6066, 0.4605, 0.7019, 0.4443, 0.7019, 0.4704, 0.6971, 0.4654, 0.6971, 0.4414, 0.6971, 0.4414, 0.6971, 0.4654, 0.6923, 0.4605, 0.6923, 0.4384, 0.1184, 0.7093, 0.1365, 0.7093, 0.1394, 0.7142, 0.1194, 0.7142, 0.1194, 0.7142, 0.1394, 0.7142, 0.1423, 0.7191, 0.1204, 0.7191, 0.1003, 0.7093, 0.1184, 0.7093, 0.1194, 0.7142, 0.09942, 0.7142, 0.8484, 0.2274, 0.8444, 0.2224, 0.8435, 0.2047, 0.8484, 0.2038, 0.08228, 0.7093, 0.1003, 0.7093, 0.09942, 0.7142, 0.07944, 0.7142, 0.07944, 0.7142, 0.09942, 0.7142, 0.09848, 0.7191, 0.0766, 0.7191, 0.06421, 0.7093, 0.08228, 0.7093, 0.07944, 0.7142, 0.05946, 0.7142, 0.05946, 0.7142, 0.07944, 0.7142, 0.0766, 0.7191, 0.05471, 0.7191, 0.8836, 0.6949, 0.9016, 0.6949, 0.9045, 0.6998, 0.8845, 0.6998, 0.8845, 0.6998, 0.9045, 0.6998, 0.9073, 0.7047, 0.8854, 0.7047, 0.8655, 0.6949, 0.8836, 0.6949, 0.8845, 0.6998, 0.8645, 0.6998, 0.8474, 0.6949, 0.8655, 0.6949, 0.8645, 0.6998, 0.8445, 0.6998, 0.8445, 0.6998, 0.8645, 0.6998, 0.8635, 0.7047, 0.8417, 0.7047, 0.8294, 0.6949, 0.8474, 0.6949, 0.8445, 0.6998, 0.8246, 0.6998, 0.8246, 0.6998, 0.8445, 0.6998, 0.8417, 0.7047, 0.8198, 0.7047, 0.06421, 0.6721, 0.06421, 0.6907, 0.05946, 0.6936, 0.05946, 0.673, 0.05946, 0.673, 0.05946, 0.6936, 0.05471, 0.6966, 0.05471, 0.674, 0.06421, 0.6534, 0.06421, 0.6721, 0.05946, 0.673, 0.05946, 0.6525, 0.06421, 0.6348, 0.06421, 0.6534, 0.05946, 0.6525, 0.05946, 0.6319, 0.05946, 0.6319, 0.05946, 0.6525, 0.05471, 0.6515, 0.05471, 0.6289, 0.06421, 0.6162, 0.06421, 0.6348, 0.05946, 0.6319, 0.05946, 0.6113, 0.05946, 0.6113, 0.05946, 0.6319, 0.05471, 0.6289, 0.05471, 0.6064, 0.8294, 0.6576, 0.8294, 0.6762, 0.8246, 0.6792, 0.8246, 0.6586, 0.8246, 0.6586, 0.8246, 0.6792, 0.8198, 0.6821, 0.8198, 0.6596, 0.8294, 0.639, 0.8294, 0.6576, 0.8246, 0.6586, 0.8246, 0.638, 0.8294, 0.6204, 0.8294, 0.639, 0.8246, 0.638, 0.8246, 0.6174, 0.8246, 0.6174, 0.8246, 0.638, 0.8198, 0.637, 0.8198, 0.6145, 0.8294, 0.6017, 0.8294, 0.6204, 0.8246, 0.6174, 0.8246, 0.5968, 0.8246, 0.5968, 0.8246, 0.6174, 0.8198, 0.6145, 0.8198, 0.5919, 0.9016, 0.6949, 0.9197, 0.6949, 0.9245, 0.6998, 0.9045, 0.6998, 0.9045, 0.6998, 0.9245, 0.6998, 0.9292, 0.7047, 0.9073, 0.7047, 0.8294, 0.6762, 0.8294, 0.6949, 0.8246, 0.6998, 0.8246, 0.6792, 0.8246, 0.6792, 0.8246, 0.6998, 0.8198, 0.7047, 0.8198, 0.6821, 0.06421, 0.6907, 0.06421, 0.7093, 0.05946, 0.7142, 0.05946, 0.6936, 0.05946, 0.6936, 0.05946, 0.7142, 0.05471, 0.7191, 0.05471, 0.6966, 0.1365, 0.7093, 0.1546, 0.7093, 0.1594, 0.7142, 0.1394, 0.7142, 0.1394, 0.7142, 0.1594, 0.7142, 0.1641, 0.7191, 0.1423, 0.7191, 0.4626, 0.8283, 0.4454, 0.8276, 0.4454, 0.807, 0.4626, 0.8062, 0.8536, 0.4789, 0.8536, 0.5025, 0.8486, 0.5017, 0.8495, 0.4839, 0.7999, 0.4792, 0.7999, 0.5033, 0.7767, 0.5025, 0.7767, 0.48, 0.8437, 0.5025, 0.8396, 0.4975, 0.8387, 0.4798, 0.8437, 0.4789, 0.2447, 0.8283, 0.2275, 0.8276, 0.2275, 0.807, 0.2447, 0.8062, 0.8583, 0.2038, 0.8583, 0.2274, 0.8534, 0.2266, 0.8543, 0.2088, 0.8066, 0.2041, 0.8066, 0.2282, 0.7834, 0.2274, 0.7834, 0.2049, 0.7305, 0.8314, 0.7264, 0.8264, 0.7254, 0.8086, 0.7305, 0.8079, 0.5381, 0.8284, 0.5209, 0.8276, 0.5209, 0.8076, 0.5381, 0.8068, 0.7611, 0.8079, 0.7611, 0.8314, 0.756, 0.8306, 0.7569, 0.8129, 0.4251, 0.8069, 0.4251, 0.8304, 0.4019, 0.8296, 0.4019, 0.8076, 0.7407, 0.8079, 0.7407, 0.8314, 0.7356, 0.8306, 0.7365, 0.8129, 0.5553, 0.8068, 0.5725, 0.8076, 0.5725, 0.8276, 0.5553, 0.8284, 0.7509, 0.8314, 0.7467, 0.8264, 0.7458, 0.8086, 0.7509, 0.8079, 0.3786, 0.8069, 0.3786, 0.8304, 0.3554, 0.8296, 0.3554, 0.8076, 0.8301, 0.4837, 0.8301, 0.4947, 0.8177, 0.4947, 0.8177, 0.4837, 0.7985, 0.2464, 0.8092, 0.2464, 0.8092, 0.2588, 0.7985, 0.2578, 0.8239, 0.2416, 0.8239, 0.2306, 0.8353, 0.2306, 0.8353, 0.2416, 0.8731, 0.8319, 0.8927, 0.8319, 0.8882, 0.8458, 0.8775, 0.8458, 0.8731, 0.8724, 0.8731, 0.8522, 0.8775, 0.8568, 0.8775, 0.8678, 0.8731, 0.8926, 0.8731, 0.8724, 0.8775, 0.8678, 0.8775, 0.8788, 0.8927, 0.8319, 0.8927, 0.8522, 0.8882, 0.8568, 0.8882, 0.8458, 0.8927, 0.8926, 0.8731, 0.8926, 0.8775, 0.8788, 0.8882, 0.8788, 0.8431, 0.3481, 0.8322, 0.3481, 0.8243, 0.323, 0.851, 0.323, 0.8541, 0.3481, 0.8431, 0.3481, 0.851, 0.323, 0.8739, 0.323, 0.8541, 0.3588, 0.8541, 0.3481, 0.8739, 0.323, 0.8739, 0.4191, 0.8301, 0.4947, 0.8301, 0.5057, 0.8177, 0.5057, 0.8177, 0.4947, 0.8301, 0.5057, 0.8301, 0.5167, 0.8177, 0.5167, 0.8177, 0.5057, 0.7878, 0.2588, 0.7771, 0.2588, 0.7771, 0.2473, 0.7878, 0.2464, 0.8239, 0.2196, 0.8239, 0.2086, 0.8353, 0.2086, 0.8353, 0.2196, 0.8239, 0.2306, 0.8239, 0.2196, 0.8353, 0.2196, 0.8353, 0.2306, 0.2571, 0.3234, 0.2571, 0.4202, 0.2542, 0.4204, 0.2542, 0.3237, 0.7186, 0.9054, 0.7186, 0.8823, 0.7215, 0.8823, 0.7215, 0.9054, 0.7186, 0.8823, 0.7186, 0.8555, 0.7215, 0.8555, 0.7215, 0.8823, 0.8322, 0.3481, 0.8212, 0.3481, 0.8014, 0.323, 0.8243, 0.323, 0.8212, 0.3481, 0.8212, 0.3588, 0.8014, 0.4191, 0.8014, 0.323, 0.8431, 0.3588, 0.8541, 0.3588, 0.8739, 0.4191, 0.851, 0.4191, 0.8322, 0.3588, 0.8431, 0.3588, 0.851, 0.4191, 0.8243, 0.4191, 0.8212, 0.3588, 0.8322, 0.3588, 0.8243, 0.4191, 0.8014, 0.4191, 0.8577, 0.144, 0.8577, 0.04801, 0.8806, 0.04801, 0.8806, 0.144, 0.831, 0.144, 0.831, 0.04801, 0.8577, 0.04801, 0.8577, 0.144, 0.808, 0.144, 0.808, 0.04801, 0.831, 0.04801, 0.831, 0.144, 0.2547, 0.9045, 0.2547, 0.8815, 0.2576, 0.8815, 0.2576, 0.9045, 0.2547, 0.8815, 0.2547, 0.8547, 0.2576, 0.8547, 0.2576, 0.8815, 0.2547, 0.8547, 0.2547, 0.8316, 0.2576, 0.8316, 0.2576, 0.8547, 0.2112, 0.9207, 0.2112, 0.824, 0.2141, 0.8242, 0.2141, 0.9209, 0.7186, 0.8555, 0.7186, 0.8325, 0.7215, 0.8325, 0.7215, 0.8555])
me_cube.materials.append(mat_material)
me_cube.use_remesh_preserve_volume = False
me_cube.use_remesh_preserve_attributes = False
me_cube.use_mirror_vertex_groups = False
me_cube.update()

# ---- objects
ob_cube = bpy.data.objects.new('Cube', me_cube)

# ---- transforms, parenting, visibility, modifiers, constraints
ob_cube.location = (0.0, 1.258, 0.0)
ob_cube.lock_rotations_4d = False
ob_cube.empty_display_type = 'ARROWS'
ob_cube.lineart.crease_threshold = 0.0

# ---- collection membership
col_collection.objects.link(ob_cube)

# ---- scene / render settings (as saved in the file)
scene.frame_start = 1; scene.frame_end = 250; scene.frame_set(1)
scene.render.engine = 'CYCLES'
scene.cycles.use_denoising = False
scene.cycles.samples = 128
scene.cycles.sampling_pattern = 'TABULATED_SOBOL'
scene.cycles.use_adaptive_sampling = False
scene.cycles.use_light_tree = False
scene.view_settings.view_transform = 'Filmic'
bpy.context.view_layer.update()

# ---- added for rendering (the .blend has no active camera and no usable light): camera, sun
cam_auto = bpy.data.cameras.new('AutoCamera')
cam_auto.lens = 50.0
cam_auto.sensor_width = 36.0
cam_auto.clip_end = 1000.0
ob_auto_camera = bpy.data.objects.new('AutoCamera', cam_auto)
scene.collection.objects.link(ob_auto_camera)
ob_auto_camera.location = (5.90212, -4.73431, 4.7217)
ob_auto_camera.rotation_euler = (1.09748, -7.21219e-08, 0.694738)
scene.camera = ob_auto_camera
light_auto_sun = bpy.data.lights.new('AutoSun', 'SUN')
light_auto_sun.energy = 3.0
light_auto_sun.angle = 0.0523599
ob_auto_sun = bpy.data.objects.new('AutoSun', light_auto_sun)
scene.collection.objects.link(ob_auto_sun)
ob_auto_sun.rotation_euler = (0.872665, 0.174533, 0.523599)
bpy.context.view_layer.update()
